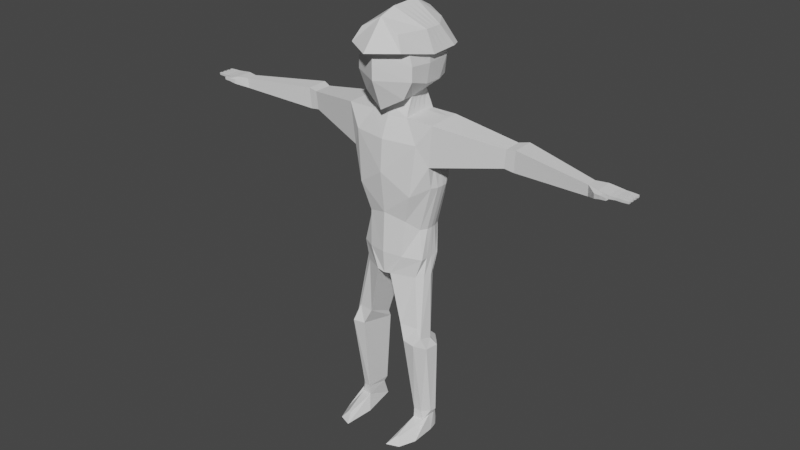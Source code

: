 # Source: TestCharacter.blend  (saved by Blender 2.91.10; exported with 4.5.12 LTS)
import bpy
from mathutils import Matrix  # noqa: F401  (used for matrix-valued properties, if any)

bpy.ops.wm.read_factory_settings(use_empty=True)
scene = bpy.context.scene
scene.name = 'Scene'

# ---- collections
col_collection = bpy.data.collections.new('Collection'); scene.collection.children.link(col_collection)

# ---- world
world_world = bpy.data.worlds.new('World'); scene.world = world_world
world_world.use_nodes = True; world_world.node_tree.nodes.clear()
_N = world_world.node_tree.nodes; _L = world_world.node_tree.links
n0 = _N.new('ShaderNodeOutputWorld'); n0.name = 'World Output'; n0.location = (300, 300)
n1 = _N.new('ShaderNodeBackground'); n1.name = 'Background'; n1.location = (10, 300)
n1.inputs[0].default_value = (0.05088, 0.05088, 0.05088, 1.0)
_L.new(n1.outputs[0], n0.inputs[0])
n0.is_active_output = True
world_world.color = (0.05088, 0.05088, 0.05088)
world_world.use_sun_shadow = False
world_world.sun_shadow_jitter_overblur = 0.0

# ---- meshes
me_cube = bpy.data.meshes.new('Cube')
me_cube.from_pydata([(0.4815, -0.8876, -0.6569), (0.4515, -1.032, 0.6916), (0.405, 0.3516, -0.5592), (0.3569, 0.4365, 0.7116), (0.6832, -0.8811, -0.2594), (0.5974, -0.8896, 0.3795), (0.49, 0.4036, -0.4396), (0.5266, 0.5129, 0.2015), (0.4297, -0.7244, -1.096), (0.4303, 0.1104, -1.114), (0.6514, -0.3783, -0.4179), (0.5847, 0.1142, -0.4573), (0.3943, -0.5309, -0.7062), (0.3178, 0.03262, -0.6809), (0.6089, 0.0694, 0.6711), (0.6422, -0.3911, 0.6884), (0.694, -0.3498, 0.2127), (0.61, 0.2725, 0.2129), (0.6247, -1.143, 0.3748), (0.6673, 0.5745, 0.2027), (0.7668, 0.3504, 0.2138), (0.795, -0.3333, 0.2029), (1.068, -0.7255, -1.104), (0.5101, 0.4834, 0.02804), (0.682, -0.8744, 0.0575), (0.6269, 0.2789, 0.007449), (0.6964, -0.3372, 0.009355), (0.7602, -0.8579, -1.57), (1.061, 0.04595, -1.077), (0.9144, 0.1174, -1.937), (0.9728, -0.7, -2.036), (4.462, -0.2128, -1.443), (0.5879, 0.4228, -1.909), (4.462, -0.4492, -1.448), (2.509, 0.1647, -1.349), (2.512, -0.2549, -1.36), (0.4635, -0.8085, -3.366), (0.5537, 0.1397, -3.584), (0.6804, 0.009253, -3.593), (0.6658, -0.5676, -3.584), (0.6438, -0.9097, -2.72), (0.9503, -0.5846, -2.544), (0.6899, 0.2263, -2.557), (0.9243, 0.01083, -2.547), (4.462, -0.206, -1.684), (4.462, -0.4424, -1.684), (2.472, 0.178, -1.771), (2.476, -0.2416, -1.773), (2.688, -0.2249, -1.808), (2.721, 0.2471, -1.315), (2.724, -0.2401, -1.328), (2.684, 0.2624, -1.807), (4.717, -0.541, -1.448), (4.717, -0.1507, -1.443), (4.717, -0.5292, -1.589), (4.717, -0.1142, -1.636), (4.935, -0.541, -1.48), (4.935, -0.126, -1.478), (4.935, -0.5292, -1.561), (4.935, -0.1142, -1.563), (0.6347, -0.2552, -0.4278), (0.618, -0.1321, -0.4376), (0.6014, -0.008917, -0.4474), (0.3751, -0.39, -0.6999), (0.356, -0.2491, -0.6936), (0.3369, -0.1083, -0.6872), (0.6172, -0.04571, 0.6754), (0.6256, -0.1608, 0.6797), (0.6339, -0.276, 0.684), (0.673, -0.1942, 0.2128), (0.652, -0.03865, 0.2128), (0.631, 0.1169, 0.2128), (0.788, -0.1624, 0.2056), (0.7809, 0.008535, 0.2084), (0.7739, 0.1795, 0.2111), (1.066, -0.5326, -1.097), (1.065, -0.3398, -1.09), (1.063, -0.1469, -1.083), (0.4239, -0.5315, -1.09), (0.418, -0.3386, -1.085), (0.4121, -0.1457, -1.079), (0.679, -0.1832, 0.008878), (0.6616, -0.02916, 0.008402), (0.6443, 0.1248, 0.007925), (4.462, -0.3901, -1.447), (4.462, -0.331, -1.445), (4.462, -0.2719, -1.444), (0.9699, -0.5071, -2.035), (0.9669, -0.3142, -2.033), (0.964, -0.1214, -2.032), (4.462, -0.3833, -1.684), (4.462, -0.3242, -1.684), (4.462, -0.2651, -1.684), (0.7813, -0.1216, -4.245), (0.7813, -0.1641, -4.245), (0.3994, 0.2342, -4.313), (0.4192, -0.8745, -4.18), (0.7513, -0.4258, -3.584), (0.7633, -0.3005, -3.584), (0.7513, -0.1874, -3.584), (1.007, -0.425, -2.557), (1.018, -0.2832, -2.557), (1.007, -0.1528, -2.557), (2.473, 0.07312, -1.772), (2.474, -0.03179, -1.772), (2.475, -0.1367, -1.772), (2.511, -0.15, -1.357), (2.51, -0.04515, -1.354), (2.51, 0.05975, -1.352), (2.685, 0.1406, -1.807), (2.686, 0.01878, -1.807), (2.687, -0.103, -1.808), (2.723, -0.1183, -1.325), (2.722, 0.003502, -1.322), (2.722, 0.1253, -1.318), (4.717, -0.4372, -1.447), (4.717, -0.3335, -1.445), (4.717, -0.2298, -1.444), (4.717, -0.4254, -1.619), (4.717, -0.3217, -1.619), (4.717, -0.218, -1.619), (4.935, -0.4372, -1.479), (4.935, -0.3335, -1.478), (4.935, -0.2298, -1.479), (4.935, -0.4254, -1.561), (4.935, -0.3217, -1.561), (4.935, -0.218, -1.563), (5.335, -0.5169, -1.497), (5.335, -0.51, -1.544), (5.335, -0.4564, -1.496), (5.335, -0.4495, -1.544), (5.335, -0.4131, -1.496), (5.335, -0.3527, -1.495), (5.335, -0.4063, -1.544), (5.335, -0.3458, -1.544), (5.335, -0.3094, -1.495), (5.335, -0.2489, -1.496), (5.335, -0.3025, -1.543), (5.335, -0.2421, -1.545), (5.335, -0.2057, -1.496), (5.335, -0.1452, -1.495), (5.335, -0.1988, -1.545), (5.335, -0.1383, -1.545), (5.068, -0.5241, -1.492), (5.201, -0.5249, -1.491), (5.201, -0.45, -1.49), (5.068, -0.4506, -1.491), (5.068, -0.4423, -1.549), (5.201, -0.4415, -1.55), (5.201, -0.5164, -1.55), (5.068, -0.5158, -1.549), (5.068, -0.4141, -1.551), (5.201, -0.4127, -1.55), (5.201, -0.4212, -1.49), (5.068, -0.423, -1.489), (5.201, -0.3463, -1.489), (5.068, -0.3448, -1.488), (5.068, -0.3359, -1.551), (5.201, -0.3378, -1.549), (5.068, -0.2322, -1.552), (5.201, -0.234, -1.551), (5.201, -0.3089, -1.549), (5.068, -0.3104, -1.551), (5.068, -0.2411, -1.489), (5.201, -0.2426, -1.49), (5.068, -0.3193, -1.488), (5.201, -0.3174, -1.489), (5.068, -0.1374, -1.488), (5.201, -0.1388, -1.49), (5.201, -0.1303, -1.551), (5.068, -0.1285, -1.552), (5.068, -0.2155, -1.489), (5.201, -0.2137, -1.49), (5.068, -0.2066, -1.552), (5.201, -0.2052, -1.551), (4.695, -0.6434, -1.476), (4.695, -0.6316, -1.587), (4.841, -0.5834, -1.471), (4.841, -0.5732, -1.551), (4.822, -0.6717, -1.47), (4.822, -0.6615, -1.55), (4.974, -0.6213, -1.474), (4.974, -0.6133, -1.53), (4.96, -0.6899, -1.472), (4.96, -0.682, -1.529), (0.7813, -0.6357, -4.245), (0.7813, -0.4785, -4.245), (0.7813, -0.3213, -4.245), (0.1956, 0.07387, -4.644), (0.6018, -0.0633, -4.69), (0.1717, -0.9502, -4.626), (0.6387, -0.6817, -4.69), (0.739, -0.211, -4.69), (0.825, -0.3855, -4.69), (0.784, -0.5655, -4.69), (0.8278, -0.1848, -8.063), (0.6127, -0.1569, -8.042), (0.6651, -0.7175, -8.046), (0.8377, -0.6834, -8.065), (0.9402, -0.2977, -8.073), (1.011, -0.3874, -8.079), (0.9842, -0.5313, -8.076), (0.418, -0.9047, -5.81), (0.8054, -0.8185, -5.839), (0.4939, -0.2222, -6.151), (0.8952, -0.8139, -6.063), (0.9372, -0.5179, -6.145), (0.8355, -0.4361, -6.137), (0.7116, -0.3117, -6.125), (0.5649, -0.9818, -6.15), (0.4859, -0.1748, -6.298), (0.9955, -0.723, -6.335), (0.9231, -0.2808, -6.33), (0.8537, -1.009, -6.172), (1.034, -0.4058, -6.34), (0.766, -0.1229, -6.316), (0.8623, -0.232, -8.181), (0.6555, -0.2065, -8.161), (0.6538, -0.7176, -8.273), (0.892, -0.6836, -8.292), (0.9289, -0.2979, -8.192), (0.955, -0.3876, -8.198), (0.9435, -0.5315, -8.195), (0.7981, -0.08493, -8.579), (0.6693, -0.05942, -8.577), (0.5175, -0.8839, -8.58), (1.009, -1.095, -8.581), (0.9416, -0.2971, -8.585), (0.9677, -0.3868, -8.583), (0.9955, -0.5307, -8.583), (0.6863, -1.371, -8.432), (0.7545, -1.351, -8.432), (0.5703, -1.595, -8.579), (0.8591, -1.486, -8.579), (-0.9843, -0.5313, -8.076), (-1.012, -0.3874, -8.079), (-0.9403, -0.2977, -8.073), (-0.8378, -0.6834, -8.065), (-0.6652, -0.7175, -8.046), (-0.6128, -0.1569, -8.042), (-0.8278, -0.1848, -8.063), (-0.7841, -0.5655, -4.69), (-0.8251, -0.3855, -4.69), (-7.391e-05, -0.9473, -4.664), (-0.739, -0.211, -4.69), (-0.6388, -0.6817, -4.69), (-0.1717, -0.9502, -4.626), (-0.6019, -0.0633, -4.69), (-7.391e-05, 0.3169, -2.004), (-7.391e-05, 0.03056, -4.569), (-0.1957, 0.07387, -4.644), (-0.7814, -0.3213, -4.245), (-0.7814, -0.4785, -4.245), (-4.718, -0.1507, -1.443), (-0.7814, -0.6357, -4.245), (-4.96, -0.682, -1.529), (-4.96, -0.6899, -1.472), (-4.974, -0.6133, -1.53), (-4.974, -0.6213, -1.474), (-4.822, -0.6615, -1.55), (-4.822, -0.6717, -1.47), (-4.841, -0.5732, -1.551), (-4.841, -0.5834, -1.471), (-0.7513, -0.1874, -3.584), (-4.696, -0.6316, -1.587), (-0.588, 0.4228, -1.909), (-4.696, -0.6434, -1.476), (-5.202, -0.2052, -1.551), (-7.391e-05, 0.2972, -0.6852), (-5.068, -0.2066, -1.552), (-5.202, -0.2137, -1.49), (-0.7633, -0.3005, -3.584), (-0.7513, -0.4258, -3.584), (-5.068, -0.2155, -1.489), (-5.068, -0.1285, -1.552), (-5.202, -0.1303, -1.551), (-7.391e-05, 0.1946, -4.277), (-7.391e-05, -0.9793, -4.144), (-7.391e-05, -0.7313, -0.8915), (-5.202, -0.1388, -1.49), (-7.391e-05, 0.0528, 1.105), (-5.068, -0.1374, -1.488), (-5.202, -0.3174, -1.489), (-7.391e-05, -0.6073, 1.08), (-5.068, -0.3193, -1.488), (-0.6101, 0.2725, 0.2129), (-5.202, -0.2426, -1.49), (-4.462, -0.2128, -1.443), (-0.4193, -0.8745, -4.18), (-0.3995, 0.2342, -4.313), (-0.7814, -0.1641, -4.245), (-7.391e-05, 0.512, 0.8611), (-5.068, -0.2411, -1.489), (-0.694, -0.3498, 0.2127), (-5.068, -0.3104, -1.551), (-0.7814, -0.1216, -4.245), (-5.202, -0.3089, -1.549), (-5.202, -0.234, -1.551), (-4.462, -0.2651, -1.684), (-5.068, -0.2322, -1.552), (-4.718, -0.541, -1.448), (-5.202, -0.3378, -1.549), (-4.462, -0.3242, -1.684), (-4.462, -0.3833, -1.684), (-5.068, -0.3359, -1.551), (-0.9641, -0.1214, -2.032), (-0.967, -0.3142, -2.033), (-2.684, 0.2624, -1.807), (-0.9729, -0.7, -2.036), (-0.9699, -0.5071, -2.035), (-4.462, -0.2719, -1.444), (-2.724, -0.2401, -1.328), (-4.462, -0.331, -1.445), (-2.721, 0.2471, -1.315), (-5.068, -0.3448, -1.488), (-5.202, -0.3463, -1.489), (-4.462, -0.3901, -1.447), (-5.068, -0.423, -1.489), (-0.6443, 0.1248, 0.007926), (-5.202, -0.4212, -1.49), (-2.688, -0.2249, -1.808), (-0.6617, -0.02916, 0.008402), (-2.476, -0.2416, -1.773), (-0.9145, 0.1174, -1.937), (-0.6791, -0.1832, 0.008878), (-2.472, 0.178, -1.771), (-1.061, 0.04595, -1.077), (-0.6423, -0.3911, 0.6884), (-7.391e-05, -0.9931, -1.57), (-0.4122, -0.1457, -1.079), (-5.202, -0.4127, -1.55), (-5.068, -0.4141, -1.551), (-0.4181, -0.3386, -1.085), (-4.462, -0.4424, -1.684), (-5.068, -0.5158, -1.549), (-0.4239, -0.5315, -1.09), (-4.462, -0.206, -1.684), (-7.391e-05, -0.8007, -1.117), (-7.391e-05, -1.045, -2.283), (-1.063, -0.1469, -1.083), (-1.065, -0.3398, -1.09), (-0.9243, 0.01083, -2.547), (-0.7603, -0.8579, -1.57), (-0.6965, -0.3372, 0.009355), (-7.391e-05, 0.3813, -2.557), (-1.067, -0.5326, -1.097), (-0.7739, 0.1795, 0.2111), (-0.69, 0.2263, -2.557), (-0.627, 0.2789, 0.007449), (-0.781, 0.008535, 0.2084), (-5.202, -0.5164, -1.55), (-0.9504, -0.5846, -2.544), (-5.202, -0.4415, -1.55), (-0.6439, -0.9097, -2.72), (-0.682, -0.8744, 0.0575), (-0.6659, -0.5676, -3.584), (-7.391e-05, -1.273, 0.0571), (-0.609, 0.0694, 0.6711), (-0.788, -0.1624, 0.2056), (-0.6804, 0.009253, -3.593), (-0.5102, 0.4834, 0.02804), (-5.068, -0.4423, -1.549), (-5.068, -0.4506, -1.491), (-7.391e-05, -0.1122, 1.099), (-7.391e-05, -0.2773, 1.092), (-7.391e-05, -0.9314, -3.233), (-7.391e-05, 0.1096, -1.197), (-7.391e-05, 0.244, -3.584), (-1.068, -0.7255, -1.104), (-0.3179, 0.03262, -0.6809), (-7.391e-05, 0.5038, -0.4972), (-0.3943, -0.5309, -0.7062), (-0.4304, 0.1104, -1.114), (-0.4901, 0.4036, -0.4396), (-0.4816, -0.8876, -0.6569), (-0.5975, -0.8896, 0.3795), (-7.391e-05, -1.271, -0.2667), (-5.202, -0.45, -1.49), (-5.202, -0.5249, -1.491), (-7.391e-05, -0.4423, 1.086), (-0.6311, 0.1169, 0.2128), (-0.6521, -0.03865, 0.2128), (-0.673, -0.1942, 0.2128), (-5.068, -0.5241, -1.492), (-5.335, -0.1383, -1.545), (-0.5538, 0.1397, -3.584), (-0.4635, -0.8085, -3.366), (-2.512, -0.2549, -1.36), (-2.509, 0.1647, -1.349), (-0.7951, -0.3333, 0.2029), (-0.7669, 0.3504, 0.2138), (-7.391e-05, 0.7498, 0.2309), (-7.391e-05, -1.513, 0.3407), (-0.5848, 0.1142, -0.4573), (-0.4298, -0.7244, -1.096), (-0.6514, -0.3783, -0.4179), (-0.6673, 0.5745, 0.2027), (-7.391e-05, 0.1759, -0.9599), (-7.391e-05, 0.7015, 0.04368), (-7.391e-05, -0.9895, 0.9567), (-7.391e-05, -1.017, -0.9371), (-7.391e-05, -1.263, 0.3396), (-7.391e-05, 0.6682, -0.1949), (-7.391e-05, 0.6769, 0.2227), (-0.6832, -0.8811, -0.2594), (-0.357, 0.4365, 0.7116), (-0.4051, 0.3516, -0.5592), (-0.5267, 0.5129, 0.2015), (-0.4516, -1.032, 0.6916), (-5.335, -0.1988, -1.545), (-5.335, -0.1452, -1.495), (-5.335, -0.2057, -1.496), (-5.335, -0.2421, -1.545), (-5.335, -0.3025, -1.543), (-5.335, -0.2489, -1.496), (-5.335, -0.3094, -1.495), (-5.335, -0.3458, -1.544), (-5.335, -0.4063, -1.544), (-5.335, -0.3527, -1.495), (-5.335, -0.4131, -1.496), (-0.634, -0.276, 0.684), (-4.462, -0.4492, -1.448), (-0.6248, -1.143, 0.3748), (-0.6256, -0.1608, 0.6797), (-0.6173, -0.04571, 0.6754), (-5.335, -0.4495, -1.544), (-0.337, -0.1083, -0.6872), (-5.335, -0.4564, -1.496), (-5.335, -0.51, -1.544), (-0.3561, -0.2491, -0.6936), (-5.335, -0.5169, -1.497), (-4.935, -0.218, -1.563), (-4.935, -0.3217, -1.561), (-0.3752, -0.39, -0.6999), (-4.935, -0.4254, -1.561), (-4.935, -0.2298, -1.479), (-4.935, -0.3335, -1.478), (-4.935, -0.4372, -1.479), (-0.6014, -0.008917, -0.4474), (-4.718, -0.218, -1.619), (-4.718, -0.3217, -1.619), (-0.6181, -0.1321, -0.4376), (-0.6348, -0.2552, -0.4278), (-4.718, -0.4254, -1.619), (-4.718, -0.2298, -1.444), (-4.718, -0.3335, -1.445), (-4.935, -0.1142, -1.563), (-4.718, -0.4372, -1.447), (-2.722, 0.1253, -1.318), (-4.935, -0.5292, -1.561), (-4.935, -0.126, -1.478), (-2.722, 0.003502, -1.322), (-2.723, -0.1183, -1.325), (-2.687, -0.103, -1.808), (-4.935, -0.541, -1.48), (-4.718, -0.1142, -1.636), (-2.686, 0.01878, -1.807), (-2.685, 0.1406, -1.807), (-2.51, 0.05975, -1.352), (-2.511, -0.04515, -1.354), (-2.511, -0.15, -1.357), (-4.718, -0.5292, -1.589), (-2.475, -0.1367, -1.772), (-2.474, -0.03179, -1.772), (-2.473, 0.07312, -1.772), (-1.007, -0.1528, -2.557), (-1.018, -0.2832, -2.557), (-1.007, -0.425, -2.557), (-0.4181, -0.9047, -5.81), (-0.8055, -0.8185, -5.839), (-0.494, -0.2222, -6.151), (-0.8953, -0.8139, -6.063), (-0.9372, -0.5179, -6.145), (-0.8355, -0.4361, -6.137), (-0.7117, -0.3117, -6.125), (-0.5649, -0.9818, -6.15), (-0.486, -0.1748, -6.298), (-0.9956, -0.723, -6.335), (-0.9232, -0.2808, -6.33), (-0.8538, -1.009, -6.172), (-1.034, -0.4058, -6.34), (-0.7661, -0.1229, -6.316), (-0.8624, -0.232, -8.181), (-0.6556, -0.2065, -8.161), (-0.6538, -0.7176, -8.273), (-0.8921, -0.6836, -8.292), (-0.9289, -0.2979, -8.192), (-0.9551, -0.3876, -8.198), (-0.9436, -0.5315, -8.195), (-0.7981, -0.08493, -8.579), (-0.6694, -0.05942, -8.577), (-0.5176, -0.8839, -8.58), (-1.009, -1.095, -8.581), (-0.9417, -0.2971, -8.585), (-0.9678, -0.3868, -8.583), (-0.9956, -0.5307, -8.583), (-0.6864, -1.371, -8.432), (-0.7546, -1.351, -8.432), (-0.5703, -1.595, -8.579), (-0.8592, -1.486, -8.579)], [], [(2, 6, 11, 13), (391, 291, 3, 19), (21, 15, 1, 18), (68, 379, 283, 15), (278, 12, 0, 400), (3, 291, 280, 14), (26, 16, 5, 24), (0, 4, 376, 400), (69, 72, 21, 16), (12, 10, 4, 0), (370, 402, 6, 2), (24, 5, 401, 356), (15, 283, 399, 1), (63, 60, 10, 12), (18, 1, 399, 392), (398, 403, 7, 23), (23, 7, 17, 25), (81, 69, 16, 26), (370, 2, 13, 268), (13, 397, 268), (19, 3, 14, 20), (72, 68, 15, 21), (7, 19, 20, 17), (5, 18, 392, 401), (16, 21, 18, 5), (403, 391, 19, 7), (397, 13, 9, 366), (8, 27, 30, 22), (63, 12, 8, 78), (8, 12, 278, 337), (60, 81, 26, 10), (6, 23, 25, 11), (402, 398, 23, 6), (4, 24, 356, 376), (10, 26, 24, 4), (8, 337, 328, 27), (29, 28, 34, 46), (9, 28, 29, 32), (112, 50, 33, 84), (366, 9, 32, 248), (78, 8, 22, 75), (27, 328, 338, 40), (344, 42, 37, 367), (41, 40, 36, 39), (32, 29, 43, 42), (54, 176, 45), (97, 39, 185, 186), (36, 365, 277, 96), (42, 43, 38, 37), (100, 41, 39, 97), (40, 338, 365, 36), (109, 51, 44, 92), (22, 30, 47, 35), (87, 30, 41, 100), (30, 27, 40, 41), (248, 32, 42, 344), (50, 48, 45, 33), (51, 49, 31, 44), (89, 29, 46, 103), (75, 22, 35, 106), (46, 34, 49, 51), (35, 47, 48, 50), (103, 46, 51, 109), (106, 35, 50, 112), (52, 54, 58, 56), (44, 31, 53, 55), (84, 33, 52, 115), (92, 44, 55, 120), (145, 144, 127, 129), (120, 55, 59, 126), (55, 53, 57, 59), (115, 52, 56, 121), (53, 117, 123, 57), (117, 116, 122, 123), (116, 115, 121, 122), (54, 118, 124, 58), (118, 119, 125, 124), (119, 120, 126, 125), (169, 168, 140, 142), (161, 160, 138, 137), (153, 152, 133, 131), (45, 90, 118, 54), (90, 91, 119, 118), (91, 92, 120, 119), (31, 86, 117, 53), (86, 85, 116, 117), (85, 84, 115, 116), (34, 108, 114, 49), (108, 107, 113, 114), (107, 106, 112, 113), (47, 105, 111, 48), (105, 104, 110, 111), (104, 103, 109, 110), (28, 77, 108, 34), (77, 76, 107, 108), (76, 75, 106, 107), (30, 87, 105, 47), (87, 88, 104, 105), (88, 89, 103, 104), (29, 89, 102, 43), (89, 88, 101, 102), (88, 87, 100, 101), (48, 111, 90, 45), (111, 110, 91, 90), (110, 109, 92, 91), (43, 102, 99, 38), (102, 101, 98, 99), (101, 100, 97, 98), (98, 97, 186, 187), (367, 37, 95, 276), (37, 38, 93, 95), (94, 187, 193, 192), (93, 94, 192, 189), (39, 36, 96, 185), (9, 80, 77, 28), (80, 79, 76, 77), (79, 78, 75, 76), (49, 114, 86, 31), (114, 113, 85, 86), (113, 112, 84, 85), (11, 25, 83, 62), (62, 83, 82, 61), (61, 82, 81, 60), (13, 65, 80, 9), (65, 64, 79, 80), (64, 63, 78, 79), (20, 14, 66, 74), (74, 66, 67, 73), (73, 67, 68, 72), (25, 17, 71, 83), (83, 71, 70, 82), (82, 70, 69, 81), (13, 11, 62, 65), (65, 62, 61, 64), (64, 61, 60, 63), (17, 20, 74, 71), (71, 74, 73, 70), (70, 73, 72, 69), (14, 280, 363, 66), (66, 363, 364, 67), (67, 364, 379, 68), (129, 127, 128, 130), (149, 148, 130, 128), (148, 145, 129, 130), (144, 149, 128, 127), (132, 131, 133, 134), (155, 153, 131, 132), (152, 158, 134, 133), (158, 155, 132, 134), (136, 135, 137, 138), (160, 164, 136, 138), (164, 166, 135, 136), (166, 161, 137, 135), (140, 139, 141, 142), (168, 172, 139, 140), (172, 174, 141, 139), (174, 169, 142, 141), (56, 58, 150, 143), (143, 150, 149, 144), (124, 121, 146, 147), (147, 146, 145, 148), (58, 124, 147, 150), (150, 147, 148, 149), (121, 56, 143, 146), (146, 143, 144, 145), (125, 122, 156, 157), (157, 156, 155, 158), (124, 125, 157, 151), (151, 157, 158, 152), (122, 121, 154, 156), (156, 154, 153, 155), (121, 124, 151, 154), (154, 151, 152, 153), (122, 125, 162, 165), (165, 162, 161, 166), (123, 122, 165, 163), (163, 165, 166, 164), (126, 123, 163, 159), (159, 163, 164, 160), (125, 126, 159, 162), (162, 159, 160, 161), (126, 59, 170, 173), (173, 170, 169, 174), (123, 126, 173, 171), (171, 173, 174, 172), (57, 123, 171, 167), (167, 171, 172, 168), (59, 57, 167, 170), (170, 167, 168, 169), (176, 54, 178, 180), (45, 176, 175, 33), (33, 175, 52), (177, 179, 183, 181), (52, 175, 179, 177), (175, 176, 180, 179), (54, 52, 177, 178), (182, 181, 183, 184), (179, 180, 184, 183), (180, 178, 182, 184), (178, 177, 181, 182), (99, 98, 187, 94), (38, 99, 94, 93), (249, 188, 190, 243), (213, 209, 197, 198), (96, 277, 243, 190), (95, 93, 189, 188), (187, 186, 194, 193), (276, 95, 188, 249), (185, 96, 190, 191), (186, 185, 191, 194), (196, 195, 216, 217), (209, 210, 196, 197), (214, 211, 201, 200), (215, 212, 199, 195), (210, 215, 195, 196), (211, 213, 198, 201), (212, 214, 200, 199), (192, 193, 206, 207), (194, 191, 203, 205), (188, 189, 208, 204), (189, 192, 207, 208), (193, 194, 205, 206), (190, 188, 204, 202), (191, 190, 202, 203), (207, 206, 214, 212), (205, 203, 213, 211), (204, 208, 215, 210), (208, 207, 212, 215), (206, 205, 211, 214), (202, 204, 210, 209), (203, 202, 209, 213), (216, 220, 227, 223), (201, 198, 219, 222), (199, 200, 221, 220), (198, 197, 218, 219), (197, 196, 217, 218), (200, 201, 222, 221), (195, 199, 220, 216), (227, 228, 229, 226, 225, 224, 223), (217, 216, 223, 224), (222, 219, 226, 229), (220, 221, 228, 227), (226, 219, 231, 233), (218, 217, 224, 225), (221, 222, 229, 228), (231, 230, 232, 233), (218, 225, 232, 230), (219, 218, 230, 231), (225, 226, 233, 232), (476, 239, 240, 481), (477, 234, 237, 479), (239, 483, 482, 240), (266, 260, 259, 264), (478, 236, 235, 480), (263, 290, 251, 271), (276, 249, 250, 289), (461, 261, 262, 300), (481, 240, 236, 478), (257, 255, 256, 258), (254, 245, 246, 288), (475, 238, 239, 476), (289, 250, 247, 295), (251, 242, 241, 252), (261, 257, 258, 262), (252, 241, 245, 254), (480, 235, 234, 477), (281, 279, 270, 273), (359, 295, 290, 263), (294, 296, 297, 299), (288, 246, 243, 277), (435, 292, 284, 436), (435, 273, 269, 431), (436, 314, 317, 437), (317, 319, 330, 331), (296, 413, 412, 297), (436, 284, 294, 432), (394, 337, 278, 371), (333, 421, 266, 264), (450, 281, 273, 435), (274, 275, 279, 281), (431, 269, 274, 446), (442, 395, 343, 324), (333, 461, 443, 303), (264, 259, 261, 461), (370, 268, 369, 406), (431, 299, 292, 435), (433, 335, 394, 371), (292, 286, 282, 284), (304, 301, 315, 314), (444, 435, 436, 445), (299, 297, 286, 292), (461, 449, 434, 443), (426, 429, 441, 438), (443, 434, 432, 440), (445, 436, 437, 447), (432, 304, 314, 436), (351, 355, 386, 353), (357, 424, 363, 280), (424, 423, 364, 363), (334, 350, 352, 361), (380, 381, 349, 346), (344, 367, 385, 347), (406, 369, 393, 373), (327, 408, 399, 283), (394, 342, 328, 337), (314, 315, 319, 317), (381, 382, 358, 349), (272, 252, 254, 355), (467, 272, 355, 351), (378, 430, 428, 350), (315, 418, 419, 319), (394, 368, 308, 342), (265, 347, 341, 323), (464, 457, 307, 325), (331, 330, 301, 304), (460, 452, 311, 387), (461, 333, 264), (446, 274, 281, 450), (455, 446, 450, 253), (447, 437, 454, 300), (273, 270, 267, 269), (439, 431, 446, 455), (347, 385, 359, 341), (303, 443, 440, 302), (300, 454, 449, 461), (423, 420, 379, 364), (437, 317, 331, 434), (377, 427, 430, 378), (386, 288, 277, 365), (440, 432, 431, 439), (336, 455, 253, 287), (427, 425, 428, 430), (350, 428, 425, 352), (319, 419, 417, 330), (332, 340, 345, 335), (308, 351, 353, 342), (284, 282, 296, 294), (249, 243, 246, 250), (301, 416, 418, 315), (253, 450, 435, 444), (353, 386, 365, 338), (418, 416, 417, 419), (330, 417, 416, 301), (260, 256, 255, 259), (454, 383, 334, 449), (434, 361, 362, 437), (479, 237, 238, 475), (270, 411, 409, 267), (267, 409, 384, 275), (421, 300, 266), (279, 410, 411, 270), (410, 384, 409, 411), (262, 258, 256, 260), (414, 412, 413, 415), (286, 414, 415, 282), (259, 255, 257, 261), (383, 378, 350, 334), (361, 352, 377, 362), (300, 262, 260, 266), (297, 412, 414, 286), (282, 415, 413, 296), (429, 433, 442, 441), (369, 426, 438, 393), (305, 464, 325, 323), (285, 380, 346, 390), (323, 325, 388, 326), (372, 265, 323, 326), (395, 404, 354, 343), (407, 285, 390, 396), (422, 392, 399, 408), (371, 374, 404, 395), (398, 360, 407, 403), (433, 371, 395, 442), (405, 357, 280, 291), (343, 354, 375, 293), (278, 400, 374, 371), (420, 327, 283, 379), (437, 362, 383, 454), (348, 318, 380, 285), (345, 460, 387, 368), (307, 336, 287, 313), (449, 334, 361, 434), (349, 358, 420, 423), (321, 324, 382, 381), (318, 321, 381, 380), (452, 316, 421, 311), (358, 389, 327, 420), (387, 311, 320, 322), (402, 373, 360, 398), (342, 353, 338, 328), (373, 393, 348, 360), (325, 307, 313, 388), (404, 376, 356, 354), (366, 248, 265, 372), (369, 268, 397), (397, 366, 372, 369), (370, 406, 373, 402), (375, 401, 392, 422), (354, 356, 401, 375), (335, 345, 368, 394), (396, 390, 357, 405), (403, 407, 396, 391), (374, 400, 376, 404), (293, 375, 422, 389), (382, 293, 389, 358), (360, 348, 285, 407), (391, 396, 405, 291), (324, 343, 293, 382), (389, 422, 408, 327), (390, 346, 424, 357), (269, 267, 275, 274), (432, 294, 299, 431), (426, 329, 332, 429), (362, 377, 378, 383), (346, 349, 423, 424), (434, 331, 304, 432), (438, 441, 321, 318), (441, 442, 324, 321), (369, 372, 329, 426), (429, 332, 335, 433), (316, 447, 300, 421), (275, 384, 410, 279), (271, 251, 252, 272), (298, 439, 455, 336), (372, 326, 339, 329), (352, 425, 427, 377), (393, 438, 318, 348), (295, 247, 244, 290), (385, 289, 295, 359), (320, 333, 303, 453), (368, 387, 322, 308), (355, 254, 288, 386), (465, 263, 271, 466), (456, 302, 298, 457), (313, 287, 310, 448), (448, 310, 312, 451), (311, 421, 333, 320), (248, 344, 347, 265), (329, 339, 340, 332), (306, 466, 467, 309), (451, 312, 316, 452), (308, 322, 462, 309), (306, 463, 464, 305), (340, 459, 460, 345), (457, 298, 336, 307), (309, 462, 463, 306), (305, 465, 466, 306), (323, 341, 465, 305), (312, 445, 447, 316), (466, 271, 272, 467), (341, 359, 263, 465), (367, 276, 289, 385), (290, 244, 242, 251), (453, 303, 302, 456), (309, 467, 351, 308), (388, 313, 448, 458), (339, 458, 459, 340), (322, 320, 453, 462), (287, 253, 444, 310), (459, 451, 452, 460), (326, 388, 458, 339), (458, 448, 451, 459), (302, 440, 439, 298), (462, 453, 456, 463), (463, 456, 457, 464), (310, 444, 445, 312), (244, 473, 472, 242), (241, 471, 469, 245), (250, 470, 474, 247), (247, 474, 473, 244), (242, 472, 471, 241), (246, 468, 470, 250), (245, 469, 468, 246), (473, 478, 480, 472), (471, 477, 479, 469), (470, 476, 481, 474), (474, 481, 478, 473), (472, 480, 477, 471), (468, 475, 476, 470), (469, 479, 475, 468), (482, 489, 493, 486), (234, 488, 485, 237), (236, 486, 487, 235), (237, 485, 484, 238), (238, 484, 483, 239), (235, 487, 488, 234), (240, 482, 486, 236), (493, 489, 490, 491, 492, 495, 494), (483, 490, 489, 482), (488, 495, 492, 485), (486, 493, 494, 487), (492, 499, 497, 485), (484, 491, 490, 483), (487, 494, 495, 488), (497, 499, 498, 496), (484, 496, 498, 491), (485, 497, 496, 484), (491, 498, 499, 492)])
_uv = me_cube.uv_layers.new(name='UVMap')
_uv.uv.foreach_set('vector', [0.375, 0.5, 0.4583, 0.5, 0.4583, 0.5833, 0.375, 0.5833, 0.5833, 0.375, 0.625, 0.375, 0.625, 0.5, 0.5833, 0.5, 0.5833, 0.6667, 0.625, 0.6667, 0.625, 0.75, 0.5833, 0.75, 0.625, 0.6458, 0.75, 0.6458, 0.75, 0.6667, 0.625, 0.6667, 0.25, 0.6667, 0.375, 0.6667, 0.375, 0.75, 0.25, 0.75, 0.625, 0.5, 0.75, 0.5, 0.75, 0.5833, 0.625, 0.5833, 0.5, 0.6667, 0.5417, 0.6667, 0.5417, 0.75, 0.5, 0.75, 0.375, 0.75, 0.4583, 0.75, 0.4583, 0.875, 0.25, 0.75, 0.5417, 0.6458, 0.5833, 0.6458, 0.5833, 0.6667, 0.5417, 0.6667, 0.375, 0.6667, 0.4583, 0.6667, 0.4583, 0.75, 0.375, 0.75, 0.375, 0.375, 0.4583, 0.375, 0.4583, 0.5, 0.375, 0.5, 0.5, 0.75, 0.5417, 0.75, 0.5417, 0.875, 0.5, 0.875, 0.625, 0.6667, 0.75, 0.6667, 0.75, 0.75, 0.625, 0.75, 0.375, 0.6458, 0.4583, 0.6458, 0.4583, 0.6667, 0.375, 0.6667, 0.5833, 0.75, 0.625, 0.75, 0.625, 0.875, 0.5833, 0.875, 0.5, 0.375, 0.5417, 0.375, 0.5417, 0.5, 0.5, 0.5, 0.5, 0.5, 0.5417, 0.5, 0.5417, 0.5833, 0.5, 0.5833, 0.5, 0.6458, 0.5417, 0.6458, 0.5417, 0.6667, 0.5, 0.6667, 0.25, 0.5, 0.375, 0.5, 0.375, 0.5833, 0.25, 0.5833, 0.0, 0.0, 0.0, 0.0, 0.25, 0.5833, 0.5833, 0.5, 0.625, 0.5, 0.625, 0.5833, 0.5833, 0.5833, 0.5833, 0.6458, 0.625, 0.6458, 0.625, 0.6667, 0.5833, 0.6667, 0.5417, 0.5, 0.5833, 0.5, 0.5833, 0.5833, 0.5417, 0.5833, 0.5417, 0.75, 0.5833, 0.75, 0.5833, 0.875, 0.5417, 0.875, 0.5417, 0.6667, 0.5833, 0.6667, 0.5833, 0.75, 0.5417, 0.75, 0.5417, 0.375, 0.5833, 0.375, 0.5833, 0.5, 0.5417, 0.5, 0.0, 0.0, 0.0, 0.0, 0.0, 0.0, 0.0, 0.0, 0.0, 0.0, 0.0, 0.0, 0.0, 0.0, 0.0, 0.0, 0.375, 0.6458, 0.375, 0.6667, 0.375, 0.6667, 0.375, 0.6458, 0.0, 0.0, 0.375, 0.6667, 0.25, 0.6667, 0.0, 0.0, 0.4583, 0.6458, 0.5, 0.6458, 0.5, 0.6667, 0.4583, 0.6667, 0.4583, 0.5, 0.5, 0.5, 0.5, 0.5833, 0.4583, 0.5833, 0.4583, 0.375, 0.5, 0.375, 0.5, 0.5, 0.4583, 0.5, 0.4583, 0.75, 0.5, 0.75, 0.5, 0.875, 0.4583, 0.875, 0.4583, 0.6667, 0.5, 0.6667, 0.5, 0.75, 0.4583, 0.75, 0.0, 0.0, 0.0, 0.0, 0.0, 0.0, 0.0, 0.0, 0.0, 0.0, 0.0, 0.0, 0.0, 0.0, 0.0, 0.0, 0.375, 0.5833, 0.375, 0.5833, 0.0, 0.0, 0.0, 0.0, 0.375, 0.6458, 0.375, 0.6667, 0.375, 0.6667, 0.375, 0.6458, 0.0, 0.0, 0.375, 0.5833, 0.0, 0.0, 0.0, 0.0, 0.375, 0.6458, 0.375, 0.6667, 0.375, 0.6667, 0.375, 0.6458, 0.0, 0.0, 0.0, 0.0, 0.0, 0.0, 0.0, 0.0, 0.0, 0.0, 0.0, 0.0, 0.0, 0.0, 0.0, 0.0, 0.0, 0.0, 0.0, 0.0, 0.0, 0.0, 0.0, 0.0, 0.0, 0.0, 0.0, 0.0, 0.0, 0.0, 0.0, 0.0, 0.0, 0.0, 0.0, 0.0, 0.375, 0.6667, 0.375, 0.6458, 0.375, 0.6667, 0.375, 0.6667, 0.375, 0.6458, 0.0, 0.0, 0.0, 0.0, 0.0, 0.0, 0.0, 0.0, 0.0, 0.0, 0.0, 0.0, 0.0, 0.0, 0.0, 0.0, 0.375, 0.6458, 0.375, 0.6667, 0.375, 0.6667, 0.375, 0.6458, 0.0, 0.0, 0.0, 0.0, 0.0, 0.0, 0.0, 0.0, 0.375, 0.6042, 0.375, 0.5833, 0.375, 0.5833, 0.375, 0.6042, 0.0, 0.0, 0.0, 0.0, 0.0, 0.0, 0.0, 0.0, 0.0, 0.0, 0.0, 0.0, 0.375, 0.6667, 0.2812, 0.5, 0.0, 0.0, 0.0, 0.0, 0.0, 0.0, 0.0, 0.0, 0.0, 0.0, 0.0, 0.0, 0.0, 0.0, 0.0, 0.0, 0.0, 0.0, 0.0, 0.0, 0.0, 0.0, 0.0, 0.0, 0.0, 0.0, 0.0, 0.0, 0.0, 0.0, 0.0, 0.0, 0.375, 0.6042, 0.375, 0.5833, 0.375, 0.5833, 0.375, 0.6042, 0.375, 0.6458, 0.375, 0.6667, 0.375, 0.6667, 0.375, 0.6458, 0.0, 0.0, 0.0, 0.0, 0.0, 0.0, 0.0, 0.0, 0.0, 0.0, 0.0, 0.0, 0.0, 0.0, 0.0, 0.0, 0.375, 0.6042, 0.375, 0.5833, 0.375, 0.5833, 0.375, 0.6042, 0.375, 0.6458, 0.375, 0.6667, 0.375, 0.6667, 0.375, 0.6458, 0.0, 0.0, 0.0, 0.0, 0.0, 0.0, 0.0, 0.0, 0.0, 0.0, 0.0, 0.0, 0.0, 0.0, 0.0, 0.0, 0.375, 0.6458, 0.375, 0.6667, 0.375, 0.6667, 0.375, 0.6458, 0.375, 0.6042, 0.375, 0.5833, 0.375, 0.5833, 0.375, 0.6042, 0.375, 0.6458, 0.375, 0.6667, 0.375, 0.6667, 0.375, 0.6458, 0.375, 0.6042, 0.375, 0.5833, 0.375, 0.5833, 0.375, 0.6042, 0.0, 0.0, 0.0, 0.0, 0.0, 0.0, 0.0, 0.0, 0.375, 0.6458, 0.375, 0.6667, 0.375, 0.6667, 0.375, 0.6458, 0.375, 0.5833, 0.375, 0.6042, 0.375, 0.6042, 0.375, 0.5833, 0.375, 0.6042, 0.375, 0.625, 0.375, 0.625, 0.375, 0.6042, 0.375, 0.625, 0.375, 0.6458, 0.375, 0.6458, 0.375, 0.625, 0.375, 0.6667, 0.375, 0.6458, 0.375, 0.6458, 0.375, 0.6667, 0.375, 0.6458, 0.375, 0.625, 0.375, 0.625, 0.375, 0.6458, 0.375, 0.625, 0.375, 0.6042, 0.375, 0.6042, 0.375, 0.625, 0.0, 0.0, 0.0, 0.0, 0.0, 0.0, 0.0, 0.0, 0.375, 0.625, 0.375, 0.6042, 0.375, 0.6042, 0.375, 0.625, 0.375, 0.6458, 0.375, 0.6458, 0.375, 0.6458, 0.375, 0.6458, 0.375, 0.6667, 0.375, 0.6458, 0.375, 0.6458, 0.375, 0.6667, 0.375, 0.6458, 0.375, 0.625, 0.375, 0.625, 0.375, 0.6458, 0.375, 0.625, 0.375, 0.6042, 0.375, 0.6042, 0.375, 0.625, 0.375, 0.5833, 0.375, 0.6042, 0.375, 0.6042, 0.375, 0.5833, 0.375, 0.6042, 0.375, 0.625, 0.375, 0.625, 0.375, 0.6042, 0.375, 0.625, 0.375, 0.6458, 0.375, 0.6458, 0.375, 0.625, 0.375, 0.5833, 0.375, 0.6042, 0.375, 0.6042, 0.375, 0.5833, 0.375, 0.6042, 0.375, 0.625, 0.375, 0.625, 0.375, 0.6042, 0.375, 0.625, 0.375, 0.6458, 0.375, 0.6458, 0.375, 0.625, 0.375, 0.6667, 0.375, 0.6458, 0.375, 0.6458, 0.375, 0.6667, 0.375, 0.6458, 0.375, 0.625, 0.375, 0.625, 0.375, 0.6458, 0.375, 0.625, 0.375, 0.6042, 0.375, 0.6042, 0.375, 0.625, 0.375, 0.5833, 0.375, 0.6042, 0.375, 0.6042, 0.375, 0.5833, 0.375, 0.6042, 0.375, 0.625, 0.375, 0.625, 0.375, 0.6042, 0.375, 0.625, 0.375, 0.6458, 0.375, 0.6458, 0.375, 0.625, 0.375, 0.6667, 0.375, 0.6458, 0.375, 0.6458, 0.375, 0.6667, 0.375, 0.6458, 0.375, 0.625, 0.375, 0.625, 0.375, 0.6458, 0.375, 0.625, 0.375, 0.6042, 0.375, 0.6042, 0.375, 0.625, 0.0, 0.0, 0.0, 0.0, 0.09375, 0.1667, 0.0, 0.0, 0.0, 0.0, 0.0, 0.0, 0.1875, 0.3333, 0.09375, 0.1667, 0.0, 0.0, 0.0, 0.0, 0.2812, 0.5, 0.1875, 0.3333, 0.375, 0.6667, 0.375, 0.6458, 0.375, 0.6458, 0.375, 0.6667, 0.375, 0.6458, 0.375, 0.625, 0.375, 0.625, 0.375, 0.6458, 0.375, 0.625, 0.375, 0.6042, 0.375, 0.6042, 0.375, 0.625, 0.375, 0.5833, 0.375, 0.6042, 0.375, 0.6042, 0.375, 0.5833, 0.375, 0.6042, 0.375, 0.625, 0.375, 0.625, 0.375, 0.6042, 0.375, 0.625, 0.375, 0.6458, 0.375, 0.6458, 0.375, 0.625, 0.375, 0.625, 0.375, 0.6458, 0.375, 0.6458, 0.375, 0.625, 0.0, 0.0, 0.0, 0.0, 0.0, 0.0, 0.0, 0.0, 0.0, 0.0, 0.0, 0.0, 0.0, 0.0, 0.0, 0.0, 0.375, 0.6042, 0.375, 0.625, 0.375, 0.625, 0.375, 0.6042, 0.375, 0.5833, 0.375, 0.6042, 0.375, 0.6042, 0.375, 0.5833, 0.0, 0.0, 0.0, 0.0, 0.0, 0.0, 0.0, 0.0, 0.375, 0.5833, 0.375, 0.6042, 0.375, 0.6042, 0.375, 0.5833, 0.375, 0.6042, 0.375, 0.625, 0.375, 0.625, 0.375, 0.6042, 0.375, 0.625, 0.375, 0.6458, 0.375, 0.6458, 0.375, 0.625, 0.375, 0.5833, 0.375, 0.6042, 0.375, 0.6042, 0.375, 0.5833, 0.375, 0.6042, 0.375, 0.625, 0.375, 0.625, 0.375, 0.6042, 0.375, 0.625, 0.375, 0.6458, 0.375, 0.6458, 0.375, 0.625, 0.4583, 0.5833, 0.5, 0.5833, 0.5, 0.6042, 0.4583, 0.6042, 0.4583, 0.6042, 0.5, 0.6042, 0.5, 0.625, 0.4583, 0.625, 0.4583, 0.625, 0.5, 0.625, 0.5, 0.6458, 0.4583, 0.6458, 0.375, 0.5833, 0.375, 0.6042, 0.375, 0.6042, 0.375, 0.5833, 0.375, 0.6042, 0.375, 0.625, 0.375, 0.625, 0.375, 0.6042, 0.375, 0.625, 0.375, 0.6458, 0.375, 0.6458, 0.375, 0.625, 0.5833, 0.5833, 0.625, 0.5833, 0.625, 0.6042, 0.5833, 0.6042, 0.5833, 0.6042, 0.625, 0.6042, 0.625, 0.625, 0.5833, 0.625, 0.5833, 0.625, 0.625, 0.625, 0.625, 0.6458, 0.5833, 0.6458, 0.5, 0.5833, 0.5417, 0.5833, 0.5417, 0.6042, 0.5, 0.6042, 0.5, 0.6042, 0.5417, 0.6042, 0.5417, 0.625, 0.5, 0.625, 0.5, 0.625, 0.5417, 0.625, 0.5417, 0.6458, 0.5, 0.6458, 0.375, 0.5833, 0.4583, 0.5833, 0.4583, 0.6042, 0.375, 0.6042, 0.375, 0.6042, 0.4583, 0.6042, 0.4583, 0.625, 0.375, 0.625, 0.375, 0.625, 0.4583, 0.625, 0.4583, 0.6458, 0.375, 0.6458, 0.5417, 0.5833, 0.5833, 0.5833, 0.5833, 0.6042, 0.5417, 0.6042, 0.5417, 0.6042, 0.5833, 0.6042, 0.5833, 0.625, 0.5417, 0.625, 0.5417, 0.625, 0.5833, 0.625, 0.5833, 0.6458, 0.5417, 0.6458, 0.625, 0.5833, 0.75, 0.5833, 0.75, 0.6042, 0.625, 0.6042, 0.625, 0.6042, 0.75, 0.6042, 0.75, 0.625, 0.625, 0.625, 0.625, 0.625, 0.75, 0.625, 0.75, 0.6458, 0.625, 0.6458, 0.375, 0.6458, 0.375, 0.6667, 0.375, 0.6667, 0.375, 0.6458, 0.375, 0.6667, 0.375, 0.6458, 0.375, 0.6458, 0.375, 0.6667, 0.375, 0.6458, 0.375, 0.6458, 0.375, 0.6458, 0.375, 0.6458, 0.0, 0.0, 0.0, 0.0, 0.0, 0.0, 0.0, 0.0, 0.375, 0.625, 0.375, 0.6458, 0.375, 0.6458, 0.375, 0.625, 0.375, 0.625, 0.375, 0.6458, 0.375, 0.6458, 0.375, 0.625, 0.375, 0.6458, 0.375, 0.625, 0.375, 0.625, 0.375, 0.6458, 0.375, 0.625, 0.375, 0.625, 0.375, 0.625, 0.375, 0.625, 0.375, 0.6042, 0.375, 0.625, 0.375, 0.625, 0.375, 0.6042, 0.375, 0.6042, 0.375, 0.6042, 0.375, 0.6042, 0.375, 0.6042, 0.375, 0.6042, 0.375, 0.625, 0.375, 0.625, 0.375, 0.6042, 0.375, 0.625, 0.375, 0.625, 0.375, 0.625, 0.375, 0.625, 0.375, 0.5833, 0.375, 0.6042, 0.375, 0.6042, 0.375, 0.5833, 0.375, 0.5833, 0.375, 0.6042, 0.375, 0.6042, 0.375, 0.5833, 0.375, 0.6042, 0.375, 0.6042, 0.375, 0.6042, 0.375, 0.6042, 0.375, 0.6042, 0.375, 0.5833, 0.375, 0.5833, 0.375, 0.6042, 0.0, 0.0, 0.0, 0.0, 0.0, 0.0, 0.0, 0.0, 0.0, 0.0, 0.0, 0.0, 0.0, 0.0, 0.0, 0.0, 0.375, 0.6458, 0.375, 0.6458, 0.375, 0.6458, 0.375, 0.6458, 0.375, 0.6458, 0.375, 0.6458, 0.375, 0.6458, 0.375, 0.6458, 0.375, 0.6667, 0.375, 0.6458, 0.375, 0.6458, 0.375, 0.6667, 0.375, 0.6667, 0.375, 0.6458, 0.375, 0.6458, 0.375, 0.6667, 0.375, 0.6458, 0.375, 0.6667, 0.375, 0.6667, 0.375, 0.6458, 0.375, 0.6458, 0.375, 0.6667, 0.375, 0.6667, 0.375, 0.6458, 0.375, 0.625, 0.375, 0.625, 0.375, 0.625, 0.375, 0.625, 0.375, 0.625, 0.375, 0.625, 0.375, 0.625, 0.375, 0.625, 0.375, 0.6458, 0.375, 0.625, 0.375, 0.625, 0.375, 0.6458, 0.375, 0.6458, 0.375, 0.625, 0.375, 0.625, 0.375, 0.6458, 0.375, 0.625, 0.375, 0.6458, 0.375, 0.6458, 0.375, 0.625, 0.375, 0.625, 0.375, 0.6458, 0.375, 0.6458, 0.375, 0.625, 0.375, 0.6458, 0.375, 0.6458, 0.375, 0.6458, 0.375, 0.6458, 0.375, 0.6458, 0.375, 0.6458, 0.375, 0.6458, 0.375, 0.6458, 0.375, 0.625, 0.375, 0.625, 0.375, 0.625, 0.375, 0.625, 0.375, 0.625, 0.375, 0.625, 0.375, 0.625, 0.375, 0.625, 0.375, 0.6042, 0.375, 0.625, 0.375, 0.625, 0.375, 0.6042, 0.375, 0.6042, 0.375, 0.625, 0.375, 0.625, 0.375, 0.6042, 0.375, 0.6042, 0.375, 0.6042, 0.375, 0.6042, 0.375, 0.6042, 0.375, 0.6042, 0.375, 0.6042, 0.375, 0.6042, 0.375, 0.6042, 0.375, 0.625, 0.375, 0.6042, 0.375, 0.6042, 0.375, 0.625, 0.375, 0.625, 0.375, 0.6042, 0.375, 0.6042, 0.375, 0.625, 0.375, 0.6042, 0.375, 0.5833, 0.375, 0.5833, 0.375, 0.6042, 0.375, 0.6042, 0.375, 0.5833, 0.375, 0.5833, 0.375, 0.6042, 0.375, 0.6042, 0.375, 0.6042, 0.375, 0.6042, 0.375, 0.6042, 0.375, 0.6042, 0.375, 0.6042, 0.375, 0.6042, 0.375, 0.6042, 0.375, 0.5833, 0.375, 0.6042, 0.375, 0.6042, 0.375, 0.5833, 0.375, 0.5833, 0.375, 0.6042, 0.375, 0.6042, 0.375, 0.5833, 0.0, 0.0, 0.0, 0.0, 0.0, 0.0, 0.0, 0.0, 0.0, 0.0, 0.0, 0.0, 0.0, 0.0, 0.0, 0.0, 0.0, 0.0, 0.0, 0.0, 0.0, 0.0, 0.0, 0.0, 0.375, 0.6667, 0.0, 0.0, 0.0, 0.0, 0.0, 0.0, 0.0, 0.0, 0.0, 0.0, 0.0, 0.0, 0.0, 0.0, 0.0, 0.0, 0.0, 0.0, 0.0, 0.0, 0.0, 0.0, 0.0, 0.0, 0.0, 0.0, 0.0, 0.0, 0.0, 0.0, 0.0, 0.0, 0.0, 0.0, 0.0, 0.0, 0.0, 0.0, 0.0, 0.0, 0.0, 0.0, 0.0, 0.0, 0.0, 0.0, 0.0, 0.0, 0.0, 0.0, 0.0, 0.0, 0.0, 0.0, 0.0, 0.0, 0.0, 0.0, 0.0, 0.0, 0.0, 0.0, 0.0, 0.0, 0.0, 0.0, 0.0, 0.0, 0.0, 0.0, 0.0, 0.0, 0.0, 0.0, 0.0, 0.0, 0.375, 0.6042, 0.375, 0.625, 0.375, 0.625, 0.375, 0.6042, 0.375, 0.5833, 0.375, 0.6042, 0.375, 0.6042, 0.375, 0.5833, 0.0, 0.0, 0.0, 0.0, 0.0, 0.0, 0.0, 0.0, 0.0, 0.0, 0.0, 0.0, 0.0, 0.0, 0.0, 0.0, 0.0, 0.0, 0.0, 0.0, 0.0, 0.0, 0.0, 0.0, 0.0, 0.0, 0.0, 0.0, 0.0, 0.0, 0.0, 0.0, 0.375, 0.625, 0.375, 0.6458, 0.375, 0.6458, 0.375, 0.625, 0.0, 0.0, 0.0, 0.0, 0.0, 0.0, 0.0, 0.0, 0.0, 0.0, 0.0, 0.0, 0.0, 0.0, 0.0, 0.0, 0.375, 0.6458, 0.375, 0.6667, 0.375, 0.6667, 0.375, 0.6458, 0.0, 0.0, 0.0, 0.0, 0.0, 0.0, 0.0, 0.0, 0.0, 0.0, 0.0, 0.0, 0.0, 0.0, 0.0, 0.0, 0.375, 0.625, 0.375, 0.6458, 0.375, 0.6458, 0.375, 0.625, 0.375, 0.5833, 0.375, 0.6042, 0.375, 0.6042, 0.375, 0.5833, 0.0, 0.0, 0.0, 0.0, 0.0, 0.0, 0.0, 0.0, 0.375, 0.6458, 0.375, 0.6667, 0.375, 0.6667, 0.375, 0.6458, 0.375, 0.6042, 0.375, 0.625, 0.375, 0.625, 0.375, 0.6042, 0.375, 0.6042, 0.375, 0.625, 0.375, 0.625, 0.375, 0.6042, 0.375, 0.6458, 0.375, 0.6667, 0.375, 0.6667, 0.375, 0.6458, 0.0, 0.0, 0.0, 0.0, 0.0, 0.0, 0.0, 0.0, 0.375, 0.5833, 0.375, 0.6042, 0.375, 0.6042, 0.375, 0.5833, 0.375, 0.625, 0.375, 0.6458, 0.375, 0.6458, 0.375, 0.625, 0.0, 0.0, 0.0, 0.0, 0.0, 0.0, 0.0, 0.0, 0.0, 0.0, 0.0, 0.0, 0.0, 0.0, 0.0, 0.0, 0.375, 0.6042, 0.375, 0.625, 0.375, 0.625, 0.375, 0.6042, 0.375, 0.6458, 0.375, 0.6667, 0.375, 0.6667, 0.375, 0.6458, 0.0, 0.0, 0.0, 0.0, 0.0, 0.0, 0.0, 0.0, 0.375, 0.5833, 0.375, 0.6042, 0.375, 0.6042, 0.375, 0.5833, 0.375, 0.625, 0.375, 0.6458, 0.375, 0.6458, 0.375, 0.625, 0.0, 0.0, 0.0, 0.0, 0.0, 0.0, 0.0, 0.0, 0.0, 0.0, 0.0, 0.0, 0.0, 0.0, 0.0, 0.0, 0.375, 0.5833, 0.375, 0.6042, 0.375, 0.6042, 0.375, 0.5833, 0.375, 0.6458, 0.375, 0.6667, 0.375, 0.6667, 0.375, 0.6458, 0.375, 0.6042, 0.375, 0.625, 0.375, 0.625, 0.375, 0.6042, 0.0, 0.0, 0.0, 0.0, 0.0, 0.0, 0.0, 0.0, 0.0, 0.0, 0.0, 0.0, 0.0, 0.0, 0.0, 0.0, 0.375, 0.625, 0.375, 0.6458, 0.375, 0.6458, 0.375, 0.625, 0.375, 0.5833, 0.375, 0.6042, 0.375, 0.6042, 0.375, 0.5833, 0.375, 0.6042, 0.375, 0.625, 0.375, 0.6458, 0.375, 0.6667, 0.0, 0.0, 0.0, 0.0, 0.0, 0.0, 0.0, 0.0, 0.0, 0.0, 0.0, 0.0, 0.0, 0.0, 0.375, 0.6458, 0.375, 0.6667, 0.375, 0.6667, 0.375, 0.6458, 0.375, 0.6042, 0.375, 0.625, 0.375, 0.625, 0.375, 0.6042, 0.375, 0.6667, 0.375, 0.6667, 0.375, 0.6667, 0.375, 0.6667, 0.0, 0.0, 0.0, 0.0, 0.0, 0.0, 0.0, 0.0, 0.375, 0.625, 0.375, 0.6458, 0.375, 0.6458, 0.375, 0.625, 0.0, 0.0, 0.0, 0.0, 0.0, 0.0, 0.0, 0.0, 0.0, 0.0, 0.0, 0.0, 0.0, 0.0, 0.0, 0.0, 0.0, 0.0, 0.0, 0.0, 0.0, 0.0, 0.0, 0.0, 0.0, 0.0, 0.375, 0.6667, 0.375, 0.6667, 0.0, 0.0, 0.0, 0.0, 0.0, 0.0, 0.0, 0.0, 0.0, 0.0, 0.375, 0.6458, 0.375, 0.6458, 0.375, 0.6667, 0.375, 0.6667, 0.0, 0.0, 0.0, 0.0, 0.0, 0.0, 0.0, 0.0, 0.0, 0.0, 0.0, 0.0, 0.0, 0.0, 0.0, 0.0, 0.375, 0.6042, 0.375, 0.6042, 0.375, 0.625, 0.375, 0.625, 0.375, 0.6042, 0.375, 0.6042, 0.375, 0.625, 0.375, 0.625, 0.0, 0.0, 0.0, 0.0, 0.0, 0.0, 0.0, 0.0, 0.0, 0.0, 0.0, 0.0, 0.0, 0.0, 0.0, 0.0, 0.375, 0.5833, 0.375, 0.5833, 0.375, 0.6042, 0.375, 0.6042, 0.0, 0.0, 0.0, 0.0, 0.0, 0.0, 0.0, 0.0, 0.0, 0.0, 0.0, 0.0, 0.0, 0.0, 0.0, 0.0, 0.0, 0.0, 0.0, 0.0, 0.0, 0.0, 0.0, 0.0, 0.0, 0.0, 0.0, 0.0, 0.0, 0.0, 0.0, 0.0, 0.375, 0.625, 0.375, 0.625, 0.375, 0.6458, 0.375, 0.6458, 0.0, 0.0, 0.0, 0.0, 0.0, 0.0, 0.0, 0.0, 0.375, 0.6458, 0.375, 0.6458, 0.375, 0.6667, 0.375, 0.6667, 0.375, 0.625, 0.375, 0.625, 0.375, 0.6458, 0.375, 0.6458, 0.375, 0.5833, 0.375, 0.5833, 0.375, 0.6042, 0.375, 0.6042, 0.375, 0.5833, 0.375, 0.5833, 0.375, 0.6042, 0.375, 0.6042, 0.375, 0.625, 0.375, 0.625, 0.375, 0.6042, 0.375, 0.6042, 0.0, 0.0, 0.0, 0.0, 0.0, 0.0, 0.0, 0.0, 0.375, 0.6042, 0.375, 0.6042, 0.375, 0.625, 0.375, 0.625, 0.375, 0.6042, 0.375, 0.6042, 0.375, 0.6042, 0.375, 0.6042, 0.375, 0.625, 0.375, 0.625, 0.375, 0.6458, 0.375, 0.6458, 0.375, 0.6458, 0.375, 0.6458, 0.375, 0.6458, 0.375, 0.6458, 0.375, 0.625, 0.375, 0.625, 0.375, 0.6042, 0.375, 0.6042, 0.375, 0.625, 0.375, 0.625, 0.375, 0.625, 0.375, 0.625, 0.0, 0.0, 0.0, 0.0, 0.25, 0.6667, 0.375, 0.6667, 0.375, 0.6667, 0.0, 0.0, 0.0, 0.0, 0.0, 0.0, 0.375, 0.5833, 0.375, 0.5833, 0.375, 0.6042, 0.375, 0.6042, 0.0, 0.0, 0.0, 0.0, 0.0, 0.0, 0.0, 0.0, 0.375, 0.6042, 0.375, 0.6042, 0.375, 0.5833, 0.375, 0.5833, 0.4583, 0.6458, 0.4583, 0.6667, 0.5, 0.6667, 0.5, 0.6458, 0.375, 0.6667, 0.375, 0.6667, 0.375, 0.6458, 0.375, 0.6458, 0.0, 0.0, 0.0, 0.0, 0.0, 0.0, 0.0, 0.0, 0.25, 0.5, 0.25, 0.5833, 0.375, 0.5833, 0.375, 0.5, 0.375, 0.6042, 0.375, 0.6042, 0.375, 0.6042, 0.375, 0.6042, 0.375, 0.6458, 0.375, 0.6458, 0.375, 0.6667, 0.375, 0.6667, 0.375, 0.6042, 0.375, 0.6042, 0.375, 0.625, 0.375, 0.625, 0.375, 0.625, 0.375, 0.625, 0.375, 0.625, 0.375, 0.625, 0.375, 0.6042, 0.375, 0.6042, 0.375, 0.625, 0.375, 0.625, 0.375, 0.6042, 0.375, 0.6042, 0.375, 0.6042, 0.375, 0.6042, 0.375, 0.6667, 0.375, 0.6667, 0.375, 0.6458, 0.375, 0.6458, 0.375, 0.6042, 0.375, 0.625, 0.4583, 0.625, 0.4583, 0.6042, 0.375, 0.6458, 0.375, 0.6458, 0.375, 0.625, 0.375, 0.625, 0.375, 0.625, 0.375, 0.625, 0.375, 0.6458, 0.375, 0.6458, 0.375, 0.625, 0.375, 0.625, 0.375, 0.625, 0.375, 0.625, 0.0, 0.0, 0.0, 0.0, 0.0, 0.0, 0.0, 0.0, 0.625, 0.5833, 0.625, 0.6042, 0.75, 0.6042, 0.75, 0.5833, 0.625, 0.6042, 0.625, 0.625, 0.75, 0.625, 0.75, 0.6042, 0.375, 0.6667, 0.375, 0.6667, 0.375, 0.6458, 0.375, 0.6458, 0.5417, 0.6042, 0.5417, 0.625, 0.5833, 0.625, 0.5833, 0.6042, 0.0, 0.0, 0.0, 0.0, 0.0, 0.0, 0.0, 0.0, 0.375, 0.5, 0.375, 0.5833, 0.4583, 0.5833, 0.4583, 0.5, 0.625, 0.6667, 0.625, 0.75, 0.75, 0.75, 0.75, 0.6667, 0.0, 0.0, 0.0, 0.0, 0.0, 0.0, 0.0, 0.0, 0.375, 0.625, 0.375, 0.625, 0.375, 0.6458, 0.375, 0.6458, 0.5417, 0.625, 0.5417, 0.6458, 0.5833, 0.6458, 0.5833, 0.625, 0.375, 0.6458, 0.375, 0.6458, 0.375, 0.6667, 0.375, 0.6667, 0.375, 0.6458, 0.375, 0.6458, 0.375, 0.6667, 0.375, 0.6667, 0.0, 0.0, 0.0, 0.0, 0.0, 0.0, 0.0, 0.0, 0.375, 0.625, 0.375, 0.625, 0.375, 0.6458, 0.375, 0.6458, 0.0, 0.0, 0.0, 0.0, 0.0, 0.0, 0.0, 0.0, 0.0, 0.0, 0.0, 0.0, 0.0, 0.0, 0.0, 0.0, 0.375, 0.6042, 0.375, 0.6042, 0.375, 0.5833, 0.375, 0.5833, 0.375, 0.6458, 0.375, 0.6458, 0.375, 0.625, 0.375, 0.625, 0.375, 0.6458, 0.375, 0.6458, 0.375, 0.6667, 0.375, 0.6667, 0.0, 0.0, 0.375, 0.6667, 0.0, 0.0, 0.0, 0.0, 0.0, 0.0, 0.0, 0.0, 0.0, 0.0, 0.0, 0.0, 0.0, 0.0, 0.0, 0.0, 0.0, 0.0, 0.375, 0.6458, 0.375, 0.6458, 0.375, 0.6667, 0.375, 0.6667, 0.375, 0.6042, 0.375, 0.6042, 0.375, 0.6042, 0.375, 0.6042, 0.375, 0.6042, 0.375, 0.6042, 0.375, 0.5833, 0.375, 0.5833, 0.0, 0.0, 0.0, 0.0, 0.0, 0.0, 0.0, 0.0, 0.375, 0.6458, 0.375, 0.6458, 0.375, 0.625, 0.375, 0.625, 0.0, 0.0, 0.0, 0.0, 0.0, 0.0, 0.0, 0.0, 0.625, 0.625, 0.625, 0.6458, 0.75, 0.6458, 0.75, 0.625, 0.375, 0.6458, 0.375, 0.6458, 0.375, 0.6458, 0.375, 0.6458, 0.375, 0.6458, 0.375, 0.6458, 0.375, 0.6667, 0.375, 0.6667, 0.0, 0.0, 0.0, 0.0, 0.0, 0.0, 0.0, 0.0, 0.375, 0.625, 0.375, 0.625, 0.375, 0.6042, 0.375, 0.6042, 0.0, 0.0, 0.0, 0.0, 0.0, 0.0, 0.0, 0.0, 0.375, 0.6458, 0.375, 0.6458, 0.375, 0.6667, 0.375, 0.6667, 0.375, 0.6667, 0.375, 0.6667, 0.375, 0.6458, 0.375, 0.6458, 0.375, 0.6458, 0.375, 0.6458, 0.375, 0.6458, 0.375, 0.6458, 0.375, 0.625, 0.375, 0.625, 0.375, 0.6458, 0.375, 0.6458, 0.0, 0.0, 0.0, 0.0, 0.0, 0.0, 0.0, 0.0, 0.375, 0.625, 0.375, 0.625, 0.375, 0.625, 0.375, 0.625, 0.0, 0.0, 0.0, 0.0, 0.0, 0.0, 0.0, 0.0, 0.375, 0.625, 0.375, 0.625, 0.375, 0.625, 0.375, 0.625, 0.375, 0.5833, 0.375, 0.5833, 0.375, 0.6042, 0.375, 0.6042, 0.0, 0.0, 0.0, 0.0, 0.0, 0.0, 0.0, 0.0, 0.375, 0.625, 0.375, 0.625, 0.375, 0.6458, 0.375, 0.6458, 0.375, 0.6458, 0.375, 0.6458, 0.375, 0.625, 0.375, 0.625, 0.0, 0.0, 0.0, 0.0, 0.0, 0.0, 0.0, 0.0, 0.0, 0.0, 0.0, 0.0, 0.0, 0.0, 0.0, 0.0, 0.375, 0.6458, 0.375, 0.6458, 0.375, 0.6458, 0.375, 0.6458, 0.0, 0.0, 0.0, 0.0, 0.0, 0.0, 0.0, 0.0, 0.375, 0.6042, 0.375, 0.6042, 0.375, 0.6042, 0.375, 0.6042, 0.375, 0.6042, 0.375, 0.6042, 0.375, 0.5833, 0.375, 0.5833, 0.0, 0.0, 0.0, 0.0, 0.0, 0.0, 0.375, 0.5833, 0.375, 0.5833, 0.375, 0.6042, 0.375, 0.6042, 0.375, 0.5833, 0.375, 0.5833, 0.375, 0.6042, 0.375, 0.6042, 0.0, 0.0, 0.0, 0.0, 0.0, 0.0, 0.0, 0.0, 0.375, 0.6042, 0.375, 0.6042, 0.375, 0.625, 0.375, 0.625, 0.375, 0.6042, 0.375, 0.6042, 0.375, 0.625, 0.375, 0.625, 0.0, 0.0, 0.0, 0.0, 0.0, 0.0, 0.0, 0.0, 0.0, 0.0, 0.0, 0.0, 0.0, 0.0, 0.0, 0.0, 0.375, 0.6458, 0.375, 0.6458, 0.375, 0.6458, 0.375, 0.6458, 0.0, 0.0, 0.0, 0.0, 0.0, 0.0, 0.0, 0.0, 0.375, 0.6042, 0.375, 0.6042, 0.375, 0.6042, 0.375, 0.6042, 0.375, 0.625, 0.375, 0.625, 0.375, 0.625, 0.375, 0.625, 0.375, 0.625, 0.375, 0.6458, 0.4583, 0.6458, 0.4583, 0.625, 0.375, 0.5833, 0.375, 0.6042, 0.4583, 0.6042, 0.4583, 0.5833, 0.375, 0.6042, 0.375, 0.6042, 0.375, 0.5833, 0.375, 0.5833, 0.5417, 0.5833, 0.5417, 0.6042, 0.5833, 0.6042, 0.5833, 0.5833, 0.0, 0.0, 0.0, 0.0, 0.0, 0.0, 0.0, 0.0, 0.375, 0.5833, 0.0, 0.0, 0.0, 0.0, 0.375, 0.5833, 0.4583, 0.6667, 0.4583, 0.75, 0.5, 0.75, 0.5, 0.6667, 0.5417, 0.5, 0.5417, 0.5833, 0.5833, 0.5833, 0.5833, 0.5, 0.5833, 0.75, 0.5833, 0.875, 0.625, 0.875, 0.625, 0.75, 0.375, 0.6667, 0.375, 0.75, 0.4583, 0.75, 0.4583, 0.6667, 0.5, 0.375, 0.5, 0.5, 0.5417, 0.5, 0.5417, 0.375, 0.375, 0.6458, 0.375, 0.6667, 0.4583, 0.6667, 0.4583, 0.6458, 0.625, 0.5, 0.625, 0.5833, 0.75, 0.5833, 0.75, 0.5, 0.5, 0.6667, 0.5, 0.75, 0.5417, 0.75, 0.5417, 0.6667, 0.25, 0.6667, 0.25, 0.75, 0.375, 0.75, 0.375, 0.6667, 0.625, 0.6458, 0.625, 0.6667, 0.75, 0.6667, 0.75, 0.6458, 0.375, 0.6458, 0.375, 0.6458, 0.375, 0.6667, 0.375, 0.6667, 0.5, 0.5833, 0.5, 0.6042, 0.5417, 0.6042, 0.5417, 0.5833, 0.375, 0.6458, 0.375, 0.6458, 0.375, 0.6667, 0.375, 0.6667, 0.0, 0.0, 0.0, 0.0, 0.0, 0.0, 0.0, 0.0, 0.375, 0.6667, 0.375, 0.6667, 0.375, 0.6458, 0.375, 0.6458, 0.5833, 0.625, 0.5833, 0.6458, 0.625, 0.6458, 0.625, 0.625, 0.5, 0.625, 0.5, 0.6458, 0.5417, 0.6458, 0.5417, 0.625, 0.5, 0.6042, 0.5, 0.625, 0.5417, 0.625, 0.5417, 0.6042, 0.375, 0.6458, 0.375, 0.6458, 0.375, 0.6667, 0.375, 0.6667, 0.5833, 0.6458, 0.5833, 0.6667, 0.625, 0.6667, 0.625, 0.6458, 0.0, 0.0, 0.0, 0.0, 0.0, 0.0, 0.0, 0.0, 0.4583, 0.375, 0.4583, 0.5, 0.5, 0.5, 0.5, 0.375, 0.0, 0.0, 0.0, 0.0, 0.0, 0.0, 0.0, 0.0, 0.4583, 0.5, 0.4583, 0.5833, 0.5, 0.5833, 0.5, 0.5, 0.0, 0.0, 0.0, 0.0, 0.0, 0.0, 0.0, 0.0, 0.4583, 0.75, 0.4583, 0.875, 0.5, 0.875, 0.5, 0.75, 0.0, 0.0, 0.0, 0.0, 0.0, 0.0, 0.375, 0.5833, 0.0, 0.0, 0.25, 0.5833, 0.0, 0.0, 0.0, 0.0, 0.0, 0.0, 0.0, 0.0, 0.0, 0.0, 0.375, 0.375, 0.375, 0.5, 0.4583, 0.5, 0.4583, 0.375, 0.5417, 0.75, 0.5417, 0.875, 0.5833, 0.875, 0.5833, 0.75, 0.5, 0.75, 0.5, 0.875, 0.5417, 0.875, 0.5417, 0.75, 0.375, 0.6458, 0.375, 0.6458, 0.375, 0.6667, 0.375, 0.6667, 0.5833, 0.5, 0.5833, 0.5833, 0.625, 0.5833, 0.625, 0.5, 0.5417, 0.375, 0.5417, 0.5, 0.5833, 0.5, 0.5833, 0.375, 0.375, 0.75, 0.25, 0.75, 0.4583, 0.875, 0.4583, 0.75, 0.5417, 0.6667, 0.5417, 0.75, 0.5833, 0.75, 0.5833, 0.6667, 0.5417, 0.6458, 0.5417, 0.6667, 0.5833, 0.6667, 0.5833, 0.6458, 0.5, 0.5, 0.5, 0.5833, 0.5417, 0.5833, 0.5417, 0.5, 0.5833, 0.375, 0.5833, 0.5, 0.625, 0.5, 0.625, 0.375, 0.5, 0.6458, 0.5, 0.6667, 0.5417, 0.6667, 0.5417, 0.6458, 0.5833, 0.6667, 0.5833, 0.75, 0.625, 0.75, 0.625, 0.6667, 0.5833, 0.5833, 0.5833, 0.6042, 0.625, 0.6042, 0.625, 0.5833, 0.375, 0.6042, 0.375, 0.6042, 0.375, 0.5833, 0.375, 0.5833, 0.375, 0.625, 0.375, 0.625, 0.375, 0.6042, 0.375, 0.6042, 0.375, 0.6042, 0.375, 0.6042, 0.375, 0.625, 0.375, 0.625, 0.375, 0.6458, 0.375, 0.6458, 0.375, 0.6667, 0.375, 0.6667, 0.5833, 0.6042, 0.5833, 0.625, 0.625, 0.625, 0.625, 0.6042, 0.375, 0.6458, 0.375, 0.6458, 0.375, 0.625, 0.375, 0.625, 0.4583, 0.6042, 0.4583, 0.625, 0.5, 0.625, 0.5, 0.6042, 0.4583, 0.625, 0.4583, 0.6458, 0.5, 0.6458, 0.5, 0.625, 0.375, 0.5833, 0.375, 0.5833, 0.375, 0.6042, 0.375, 0.6042, 0.375, 0.625, 0.375, 0.625, 0.375, 0.6458, 0.375, 0.6458, 0.375, 0.6458, 0.375, 0.6458, 0.375, 0.6667, 0.375, 0.6667, 0.0, 0.0, 0.0, 0.0, 0.0, 0.0, 0.0, 0.0, 0.375, 0.625, 0.375, 0.625, 0.375, 0.6458, 0.375, 0.6458, 0.375, 0.6042, 0.375, 0.6042, 0.375, 0.5833, 0.375, 0.5833, 0.375, 0.5833, 0.375, 0.5833, 0.375, 0.6042, 0.375, 0.6042, 0.375, 0.6458, 0.375, 0.6458, 0.375, 0.6458, 0.375, 0.6458, 0.4583, 0.5833, 0.4583, 0.6042, 0.5, 0.6042, 0.5, 0.5833, 0.375, 0.5833, 0.375, 0.5833, 0.375, 0.6042, 0.375, 0.6042, 0.0, 0.0, 0.0, 0.0, 0.0, 0.0, 0.0, 0.0, 0.375, 0.6667, 0.375, 0.6667, 0.375, 0.6458, 0.375, 0.6458, 0.0, 0.0, 0.0, 0.0, 0.0, 0.0, 0.0, 0.0, 0.0, 0.0, 0.0, 0.0, 0.0, 0.0, 0.0, 0.0, 0.375, 0.6042, 0.375, 0.6042, 0.375, 0.625, 0.375, 0.625, 0.375, 0.625, 0.375, 0.625, 0.375, 0.6042, 0.375, 0.6042, 0.375, 0.5833, 0.375, 0.5833, 0.375, 0.6042, 0.375, 0.6042, 0.375, 0.6042, 0.375, 0.6042, 0.375, 0.625, 0.375, 0.625, 0.0, 0.0, 0.0, 0.0, 0.0, 0.0, 0.0, 0.0, 0.0, 0.0, 0.0, 0.0, 0.0, 0.0, 0.0, 0.0, 0.375, 0.6042, 0.375, 0.6042, 0.375, 0.625, 0.375, 0.625, 0.0, 0.0, 0.1875, 0.3333, 0.2812, 0.5, 0.0, 0.0, 0.375, 0.625, 0.375, 0.625, 0.375, 0.6458, 0.375, 0.6458, 0.375, 0.6667, 0.375, 0.6667, 0.375, 0.6458, 0.375, 0.6458, 0.375, 0.625, 0.375, 0.625, 0.375, 0.6042, 0.375, 0.6042, 0.375, 0.625, 0.375, 0.625, 0.375, 0.6458, 0.375, 0.6458, 0.375, 0.6042, 0.375, 0.6042, 0.375, 0.5833, 0.375, 0.5833, 0.375, 0.6458, 0.375, 0.6458, 0.375, 0.625, 0.375, 0.625, 0.0, 0.0, 0.09375, 0.1667, 0.1875, 0.3333, 0.0, 0.0, 0.0, 0.0, 0.0, 0.0, 0.09375, 0.1667, 0.0, 0.0, 0.375, 0.625, 0.375, 0.625, 0.375, 0.6458, 0.375, 0.6458, 0.375, 0.625, 0.375, 0.625, 0.375, 0.6458, 0.375, 0.6458, 0.375, 0.5833, 0.375, 0.5833, 0.375, 0.6042, 0.375, 0.6042, 0.0, 0.0, 0.0, 0.0, 0.0, 0.0, 0.0, 0.0, 0.375, 0.6042, 0.375, 0.6042, 0.375, 0.625, 0.375, 0.625, 0.375, 0.6458, 0.375, 0.6458, 0.375, 0.625, 0.375, 0.625, 0.0, 0.0, 0.2812, 0.5, 0.375, 0.6667, 0.0, 0.0, 0.375, 0.5833, 0.375, 0.5833, 0.375, 0.6042, 0.375, 0.6042, 0.375, 0.6042, 0.375, 0.6042, 0.375, 0.625, 0.375, 0.625, 0.375, 0.6667, 0.375, 0.6667, 0.375, 0.6458, 0.375, 0.6458, 0.375, 0.5833, 0.375, 0.5833, 0.375, 0.6042, 0.375, 0.6042, 0.375, 0.625, 0.375, 0.625, 0.375, 0.6458, 0.375, 0.6458, 0.375, 0.5833, 0.375, 0.5833, 0.375, 0.6042, 0.375, 0.6042, 0.375, 0.6042, 0.375, 0.6042, 0.375, 0.625, 0.375, 0.625, 0.375, 0.625, 0.375, 0.625, 0.375, 0.6042, 0.375, 0.6042, 0.375, 0.6458, 0.375, 0.6458, 0.375, 0.625, 0.375, 0.625, 0.375, 0.625, 0.375, 0.625, 0.375, 0.6042, 0.375, 0.6042, 0.375, 0.6042, 0.375, 0.6042, 0.375, 0.625, 0.375, 0.625, 0.375, 0.6042, 0.375, 0.6042, 0.375, 0.625, 0.375, 0.625, 0.375, 0.6458, 0.375, 0.6458, 0.375, 0.6667, 0.375, 0.6667, 0.0, 0.0, 0.0, 0.0, 0.0, 0.0, 0.0, 0.0, 0.375, 0.5833, 0.375, 0.5833, 0.375, 0.6042, 0.375, 0.6042, 0.375, 0.625, 0.375, 0.625, 0.375, 0.6458, 0.375, 0.6458, 0.0, 0.0, 0.0, 0.0, 0.0, 0.0, 0.0, 0.0, 0.0, 0.0, 0.0, 0.0, 0.0, 0.0, 0.0, 0.0, 0.375, 0.6042, 0.375, 0.6042, 0.375, 0.625, 0.375, 0.625, 0.375, 0.6458, 0.375, 0.6458, 0.375, 0.6667, 0.375, 0.6667, 0.0, 0.0, 0.0, 0.0, 0.0, 0.0, 0.0, 0.0, 0.375, 0.5833, 0.375, 0.5833, 0.375, 0.6042, 0.375, 0.6042, 0.375, 0.625, 0.375, 0.625, 0.375, 0.6458, 0.375, 0.6458, 0.0, 0.0, 0.0, 0.0, 0.0, 0.0, 0.0, 0.0, 0.0, 0.0, 0.0, 0.0, 0.0, 0.0, 0.0, 0.0, 0.375, 0.5833, 0.375, 0.5833, 0.375, 0.6042, 0.375, 0.6042, 0.375, 0.6458, 0.375, 0.6458, 0.375, 0.6667, 0.375, 0.6667, 0.375, 0.6042, 0.375, 0.6042, 0.375, 0.625, 0.375, 0.625, 0.0, 0.0, 0.0, 0.0, 0.0, 0.0, 0.0, 0.0, 0.0, 0.0, 0.0, 0.0, 0.0, 0.0, 0.0, 0.0, 0.375, 0.625, 0.375, 0.625, 0.375, 0.6458, 0.375, 0.6458, 0.375, 0.5833, 0.375, 0.5833, 0.375, 0.6042, 0.375, 0.6042, 0.375, 0.6042, 0.0, 0.0, 0.0, 0.0, 0.0, 0.0, 0.375, 0.6667, 0.375, 0.6458, 0.375, 0.625, 0.0, 0.0, 0.0, 0.0, 0.0, 0.0, 0.0, 0.0, 0.375, 0.6458, 0.375, 0.6458, 0.375, 0.6667, 0.375, 0.6667, 0.375, 0.6042, 0.375, 0.6042, 0.375, 0.625, 0.375, 0.625, 0.375, 0.6667, 0.375, 0.6667, 0.375, 0.6667, 0.375, 0.6667, 0.0, 0.0, 0.0, 0.0, 0.0, 0.0, 0.0, 0.0, 0.375, 0.625, 0.375, 0.625, 0.375, 0.6458, 0.375, 0.6458, 0.0, 0.0, 0.0, 0.0, 0.0, 0.0, 0.0, 0.0, 0.0, 0.0, 0.0, 0.0, 0.0, 0.0, 0.0, 0.0, 0.0, 0.0, 0.0, 0.0, 0.0, 0.0, 0.0, 0.0, 0.0, 0.0, 0.0, 0.0, 0.375, 0.6667, 0.375, 0.6667])
me_cube.use_remesh_fix_poles = True
me_cube.use_remesh_preserve_attributes = False
me_cube.use_mirror_vertex_groups = False
me_cube.update()
arm_armature_001 = bpy.data.armatures.new('Armature.001')  # bones are not reproduced

# ---- objects
ob_skin = bpy.data.objects.new('Skin', me_cube)
ob_armature = bpy.data.objects.new('Armature', arm_armature_001)

# ---- transforms, parenting, visibility, modifiers, constraints
ob_skin.parent = ob_armature
ob_skin.location = (0.0, 0.0, 0.0)
ob_skin.lineart.crease_threshold = 0.0
_vg = ob_skin.vertex_groups.new(name='LowerSpine')
for _i, _w in zip([36, 37, 38, 39, 40, 41, 42, 43, 93, 94, 95, 96, 97, 98, 99, 100, 101, 102, 185, 186, 187, 188, 189, 247, 249, 250, 251, 252, 254, 263, 271, 272, 276, 277, 288, 289, 290, 295, 338, 341, 344, 347, 351, 353, 355, 359, 365, 367, 385, 386, 465, 466, 467], [0.6905, 0.8164, 0.7725, 0.7002, 0.2096, 0.1183, 0.09807, 0.1016, 0.083, 0.07044, 0.4286, 0.07964, 0.709, 0.7236, 0.7395, 0.1168, 0.112, 0.1077, 0.03605, 0.03623, 0.04691, 0.1009, 0.004299, 0.004306, 0.3414, 0.1009, 0.04693, 0.03624, 0.03606, 0.7394, 0.7236, 0.7089, 0.4905, 0.04419, 0.07964, 0.4285, 0.07045, 0.08301, 0.103, 0.1016, 0.04992, 0.09807, 0.1183, 0.2096, 0.7002, 0.7725, 0.7035, 0.9156, 0.8164, 0.6905, 0.1077, 0.112, 0.1168]): _vg.add([_i], _w, 'REPLACE')
_vg = ob_skin.vertex_groups.new(name='MiddleSpine')
for _i, _w in zip([27, 29, 30, 32, 36, 37, 38, 39, 40, 41, 42, 43, 87, 88, 89, 97, 98, 99, 100, 101, 102, 248, 263, 265, 271, 272, 305, 306, 308, 309, 323, 328, 337, 338, 341, 342, 344, 347, 351, 353, 355, 359, 365, 367, 385, 386, 465, 466, 467], [0.03899, 0.01854, 0.093, 0.05757, 0.1214, 0.06444, 0.06705, 0.0661, 0.5429, 0.5333, 0.6592, 0.6006, 0.08247, 0.06868, 0.0599, 0.07054, 0.07126, 0.07114, 0.5478, 0.5616, 0.5758, 0.05257, 0.07114, 0.05757, 0.07127, 0.07054, 0.0599, 0.06868, 0.093, 0.08247, 0.01854, 0.1356, 0.02203, 0.5919, 0.6005, 0.03899, 0.8425, 0.6592, 0.5333, 0.5429, 0.0661, 0.06706, 0.1358, 0.02513, 0.06445, 0.1214, 0.5758, 0.5616, 0.5478]): _vg.add([_i], _w, 'REPLACE')
_vg = ob_skin.vertex_groups.new(name='UpperSpine')
for _i, _w in zip([0, 4, 8, 9, 10, 11, 12, 13, 22, 24, 27, 28, 29, 32, 42, 60, 61, 62, 63, 64, 65, 75, 76, 77, 78, 79, 80, 248, 265, 268, 278, 323, 326, 328, 329, 332, 335, 337, 338, 339, 340, 342, 344, 345, 347, 354, 356, 366, 368, 369, 371, 372, 374, 376, 393, 394, 395, 397, 400, 404, 426, 429, 433, 438, 441, 442], [0.09782, 0.04071, 0.5011, 0.7147, 0.05582, 0.005555, 0.1639, 0.07597, 0.002244, 0.00295, 0.1004, 0.05176, 0.009786, 0.1697, 0.0303, 0.04933, 0.03452, 0.01929, 0.1558, 0.1373, 0.1092, 0.004222, 0.00491, 0.03076, 0.5234, 0.5833, 0.6529, 0.8641, 0.1697, 0.01146, 0.2378, 0.009797, 0.05175, 0.4842, 0.6528, 0.5833, 0.5234, 0.4962, 0.09891, 0.03075, 0.004905, 0.1004, 0.0724, 0.004218, 0.03032, 0.002954, 0.009775, 0.9759, 0.002241, 0.07599, 0.1639, 0.7147, 0.09782, 0.04691, 0.005568, 0.5011, 0.05582, 0.1027, 0.1427, 0.04072, 0.1092, 0.1373, 0.1558, 0.01931, 0.03453, 0.04934]): _vg.add([_i], _w, 'REPLACE')
_vg = ob_skin.vertex_groups.new(name='Neck')
for _i, _w in zip([0, 2, 4, 8, 9, 12, 13, 63, 64, 65, 78, 268, 278, 335, 337, 369, 370, 371, 372, 374, 376, 394, 397, 400, 404, 406, 426, 429, 433], [0.05744, 0.001854, 2.993e-05, 0.03006, 0.03018, 0.05051, 0.05868, 0.01962, 0.005588, 0.01406, 0.006447, 0.1265, 0.2568, 0.006462, 0.1016, 0.05871, 0.03958, 0.05052, 0.03021, 0.05745, 0.01864, 0.03007, 0.8073, 0.1376, 3.849e-05, 0.001874, 0.0141, 0.005612, 0.01964]): _vg.add([_i], _w, 'REPLACE')
_vg = ob_skin.vertex_groups.new(name='Head')
for _i, _w in zip([0, 1, 2, 3, 4, 5, 6, 7, 8, 9, 10, 11, 12, 13, 14, 15, 16, 17, 18, 19, 20, 21, 23, 24, 25, 26, 60, 61, 62, 63, 64, 65, 66, 67, 68, 69, 70, 71, 72, 73, 74, 78, 79, 80, 81, 82, 83, 268, 278, 280, 283, 285, 291, 293, 318, 321, 324, 327, 328, 329, 332, 335, 337, 343, 346, 348, 349, 354, 356, 357, 358, 360, 363, 364, 369, 370, 371, 372, 373, 374, 375, 376, 379, 380, 381, 382, 389, 390, 391, 392, 393, 394, 395, 396, 397, 398, 399, 400, 401, 402, 403, 404, 405, 406, 407, 408, 420, 422, 423, 424, 426, 429, 433, 438, 441, 442], [0.7975, 0.9789, 0.9432, 0.9964, 0.9084, 0.9646, 0.9626, 0.9891, 0.1564, 0.07626, 0.9012, 0.9471, 0.7054, 0.8471, 0.9943, 0.9895, 0.972, 0.9868, 0.9675, 0.9896, 0.9888, 0.976, 0.986, 0.9464, 0.9826, 0.9618, 0.9141, 0.9269, 0.938, 0.7457, 0.7895, 0.8293, 0.9935, 0.9924, 0.9911, 0.9767, 0.981, 0.9843, 0.98, 0.9837, 0.9866, 0.193, 0.1909, 0.1643, 0.9685, 0.9746, 0.9793, 0.8378, 0.3916, 0.9966, 0.9919, 0.9868, 0.9972, 0.972, 0.9792, 0.9746, 0.9685, 0.9895, 0.05534, 0.1643, 0.1909, 0.193, 0.1883, 0.9618, 0.9866, 0.9826, 0.9837, 0.9464, 0.9357, 0.9943, 0.98, 0.986, 0.9959, 0.9949, 0.847, 0.9431, 0.7054, 0.07627, 0.9626, 0.7975, 0.9646, 0.8941, 0.9935, 0.9843, 0.981, 0.9767, 0.976, 0.9888, 0.9932, 0.9612, 0.9471, 0.1564, 0.9012, 0.9896, 0.08284, 0.9879, 0.9861, 0.6514, 0.9559, 0.978, 0.9919, 0.9084, 0.9964, 0.9432, 0.9891, 0.9789, 0.9911, 0.9675, 0.9924, 0.9935, 0.8292, 0.7894, 0.7457, 0.938, 0.9269, 0.914]): _vg.add([_i], _w, 'REPLACE')
_vg = ob_skin.vertex_groups.new(name='LeftShoulder')
for _i, _w in zip([8, 9, 12, 22, 27, 28, 29, 30, 32, 36, 40, 41, 42, 43, 63, 64, 75, 76, 77, 78, 79, 80, 87, 88, 89, 97, 98, 99, 100, 101, 102, 248, 278, 328, 337, 338], [0.1869, 0.1476, 0.03996, 0.5165, 0.7151, 0.8468, 0.8999, 0.7809, 0.7447, 0.01324, 0.1542, 0.2818, 0.1782, 0.2474, 0.02531, 0.008143, 0.5195, 0.5715, 0.7691, 0.1575, 0.134, 0.1219, 0.8192, 0.8551, 0.8729, 0.002107, 0.003553, 0.002117, 0.275, 0.2707, 0.2641, 0.02732, 0.02408, 0.1184, 0.06694, 0.07686]): _vg.add([_i], _w, 'REPLACE')
_vg = ob_skin.vertex_groups.new(name='UpperArm.L')
for _i, _w in zip([8, 22, 27, 28, 30, 34, 35, 46, 47, 48, 49, 50, 51, 75, 76, 77, 78, 79, 80, 87, 88, 89, 103, 104, 105, 106, 107, 108, 109, 110, 111, 112, 113, 114], [0.0661, 0.4358, 0.08396, 0.08574, 0.05854, 0.9286, 0.8994, 0.9087, 0.9029, 0.1145, 0.08768, 0.09345, 0.1098, 0.4367, 0.3885, 0.1763, 0.06997, 0.05605, 0.01302, 0.05017, 0.0322, 0.02026, 0.9229, 0.9255, 0.9138, 0.9193, 0.9392, 0.941, 0.1011, 0.09395, 0.1017, 0.08325, 0.0747, 0.08214]): _vg.add([_i], _w, 'REPLACE')
_vg = ob_skin.vertex_groups.new(name='LeftForeArm')
for _i, _w in zip([34, 35, 44, 45, 46, 47, 48, 49, 50, 51, 90, 91, 92, 103, 104, 105, 106, 107, 108, 109, 110, 111, 112, 113, 114], [0.06216, 0.08385, 0.03643, 0.0211, 0.07605, 0.07399, 0.8698, 0.9062, 0.889, 0.8864, 0.09887, 0.2382, 0.1006, 0.06464, 0.06187, 0.06955, 0.06879, 0.05181, 0.05087, 0.8894, 0.8947, 0.886, 0.9035, 0.9151, 0.9087]): _vg.add([_i], _w, 'REPLACE')
_vg = ob_skin.vertex_groups.new(name='LeftForeArm.001')
for _i, _w in zip([31, 44, 45, 53, 55, 57, 59, 84, 85, 86, 90, 91, 92, 116, 117, 119, 120, 122, 123, 125, 126, 159, 170, 171, 173], [0.9089, 0.8872, 0.0564, 0.9477, 0.9562, 0.5234, 0.8867, 0.07434, 0.2268, 0.7278, 0.1566, 0.379, 0.7375, 0.1218, 0.8691, 0.1319, 0.8665, 0.06937, 0.8041, 0.07222, 0.8328, 0.01989, 0.02057, 0.01661, 0.02042]): _vg.add([_i], _w, 'REPLACE')
_vg = ob_skin.vertex_groups.new(name='LeftForeArm.002')
for _i, _w in zip([57, 59, 123, 126, 167, 169, 170, 171, 172, 173, 174], [0.4718, 0.09835, 0.072, 0.03766, 0.9632, 0.01897, 0.9307, 0.928, 0.01481, 0.925, 0.01661]): _vg.add([_i], _w, 'REPLACE')
_vg = ob_skin.vertex_groups.new(name='LeftForeArm.003')
_vg = ob_skin.vertex_groups.new(name='LeftForeArm.004')
for _i, _w in zip([139, 140, 141, 142, 168, 169, 170, 171, 172, 173, 174], [0.9976, 0.9984, 0.9976, 0.9974, 0.9769, 0.9642, 0.01597, 0.01779, 0.9663, 0.02014, 0.9653]): _vg.add([_i], _w, 'REPLACE')
_vg = ob_skin.vertex_groups.new(name='LeftForeArm.005')
for _i, _w in zip([55, 118, 119, 120, 121, 122, 123, 124, 125, 126, 157, 162, 165], [0.003882, 0.09596, 0.7258, 0.1053, 0.06044, 0.7667, 0.07152, 0.06775, 0.7809, 0.0755, 0.01494, 0.000668, 0.0008968]): _vg.add([_i], _w, 'REPLACE')
_vg = ob_skin.vertex_groups.new(name='LeftForeArm.006')
for _i, _w in zip([122, 123, 125, 126, 159, 160, 162, 163, 165], [0.012, 0.02175, 0.01362, 0.0179, 0.9184, 0.02138, 0.935, 0.9441, 0.9355]): _vg.add([_i], _w, 'REPLACE')
_vg = ob_skin.vertex_groups.new(name='LeftForeArm.007')
for _i, _w in zip([135, 136, 137, 138, 159, 160, 161, 164, 166], [0.08914, 0.3195, 0.244, 0.359, 0.01567, 0.8847, 0.5089, 0.9207, 0.5089]): _vg.add([_i], _w, 'REPLACE')
_vg = ob_skin.vertex_groups.new(name='LeftForeArm.008')
for _i, _w in zip([135, 136, 137, 138, 160, 161, 164, 166], [0.9079, 0.67, 0.7475, 0.6281, 0.07791, 0.4746, 0.05395, 0.4748]): _vg.add([_i], _w, 'REPLACE')
_vg = ob_skin.vertex_groups.new(name='LeftForeArm.009')
for _i, _w in zip([58, 115, 116, 117, 121, 124, 125, 147], [0.01212, 0.1001, 0.7197, 0.09682, 0.05203, 0.708, 0.05673, 0.002061]): _vg.add([_i], _w, 'REPLACE')
_vg = ob_skin.vertex_groups.new(name='LeftForeArm.010')
for _i, _w in zip([121, 122, 124, 125, 151, 152, 153, 154, 156, 157], [0.008239, 0.01321, 0.01342, 0.01037, 0.9358, 0.007918, 0.007312, 0.9379, 0.9416, 0.9187]): _vg.add([_i], _w, 'REPLACE')
_vg = ob_skin.vertex_groups.new(name='LeftForeArm.011')
for _i, _w in zip([131, 132, 133, 134, 151, 152, 153, 154, 155, 158], [0.1457, 0.01234, 0.05443, 0.01837, 0.002499, 0.8992, 0.9013, 0.000537, 0.5058, 0.509]): _vg.add([_i], _w, 'REPLACE')
_vg = ob_skin.vertex_groups.new(name='LeftForeArm.012')
for _i, _w in zip([131, 132, 133, 134, 152, 153, 155, 158], [0.8496, 0.9679, 0.9438, 0.9645, 0.07074, 0.06903, 0.4808, 0.4704]): _vg.add([_i], _w, 'REPLACE')
_vg = ob_skin.vertex_groups.new(name='LeftForeArm.013')
for _i, _w in zip([52, 54, 56, 58, 115, 116, 118, 119, 121, 122, 124], [0.07368, 0.09428, 0.4969, 0.4699, 0.7155, 0.09621, 0.7267, 0.1004, 0.7786, 0.06285, 0.1083]): _vg.add([_i], _w, 'REPLACE')
_vg = ob_skin.vertex_groups.new(name='LeftForeArm.014')
for _i, _w in zip([56, 58, 121, 124, 127, 128, 129, 130, 143, 144, 145, 146, 147, 148, 149, 150], [0.4775, 0.481, 0.06452, 0.06697, 0.01043, 0.0112, 0.01079, 0.01268, 0.961, 0.006023, 0.003932, 0.9462, 0.9254, 0.02558, 0.009826, 0.957]): _vg.add([_i], _w, 'REPLACE')
_vg = ob_skin.vertex_groups.new(name='LeftForeArm.015')
_vg = ob_skin.vertex_groups.new(name='LeftForeArm.016')
for _i, _w in zip([127, 128, 129, 130, 144, 145, 146, 147, 148, 149, 150], [0.969, 0.9686, 0.9687, 0.9677, 0.9715, 0.9722, 0.001541, 0.02037, 0.9607, 0.9695, 0.001113]): _vg.add([_i], _w, 'REPLACE')
_vg = ob_skin.vertex_groups.new(name='LeftForeArm.017')
for _i, _w in zip([31, 33, 44, 45, 52, 54, 84, 85, 86, 90, 91, 92, 115, 116, 118, 119, 175, 176, 177, 178], [0.08074, 0.9623, 0.06683, 0.8995, 0.8174, 0.8169, 0.9121, 0.7634, 0.2638, 0.7355, 0.3772, 0.1578, 0.1444, 0.0205, 0.1256, 0.006253, 0.1362, 0.7616, 0.01463, 0.05727]): _vg.add([_i], _w, 'REPLACE')
_vg = ob_skin.vertex_groups.new(name='LeftForeArm.018')
for _i, _w in zip([52, 54, 175, 176, 177, 178, 179, 180, 181, 182, 183, 184], [0.08674, 0.05161, 0.8466, 0.1889, 0.9282, 0.8505, 0.9154, 0.5279, 0.0621, 0.0691, 0.06017, 0.03381]): _vg.add([_i], _w, 'REPLACE')
_vg = ob_skin.vertex_groups.new(name='LeftForeArm.019')
for _i, _w in zip([177, 178, 179, 180, 181, 182, 183, 184], [0.02153, 0.08426, 0.07657, 0.4515, 0.9356, 0.9263, 0.9389, 0.9566]): _vg.add([_i], _w, 'REPLACE')
_vg = ob_skin.vertex_groups.new(name='RightShoulder')
for _i, _w in zip([248, 263, 265, 271, 272, 278, 305, 306, 308, 309, 323, 326, 328, 329, 332, 335, 337, 338, 339, 340, 341, 342, 345, 347, 351, 353, 368, 371, 372, 386, 394, 429, 433, 465, 466, 467], [0.02733, 0.002125, 0.7447, 0.003561, 0.002114, 0.0241, 0.8729, 0.8551, 0.7808, 0.8192, 0.8999, 0.8468, 0.1185, 0.1219, 0.134, 0.1575, 0.06695, 0.07687, 0.7691, 0.5715, 0.2474, 0.715, 0.5195, 0.1782, 0.2818, 0.1542, 0.5165, 0.03997, 0.1476, 0.01325, 0.1869, 0.008156, 0.02532, 0.2641, 0.2707, 0.275]): _vg.add([_i], _w, 'REPLACE')
_vg = ob_skin.vertex_groups.new(name='RightUpperArm')
for _i, _w in zip([305, 306, 307, 308, 309, 311, 313, 320, 322, 325, 326, 329, 332, 335, 339, 340, 342, 345, 368, 387, 388, 394, 448, 451, 452, 453, 456, 457, 458, 459, 460, 462, 463, 464], [0.02026, 0.0322, 0.1098, 0.05855, 0.05017, 0.09345, 0.08769, 0.1145, 0.9029, 0.9087, 0.08574, 0.01303, 0.05605, 0.06997, 0.1763, 0.3885, 0.08396, 0.4367, 0.4358, 0.8993, 0.9286, 0.0661, 0.08214, 0.0747, 0.08324, 0.1017, 0.09395, 0.1011, 0.941, 0.9392, 0.9193, 0.9138, 0.9255, 0.9229]): _vg.add([_i], _w, 'REPLACE')
_vg = ob_skin.vertex_groups.new(name='RightForeArm')
for _i, _w in zip([298, 302, 303, 307, 311, 313, 320, 322, 325, 333, 336, 387, 388, 448, 451, 452, 453, 456, 457, 458, 459, 460, 462, 463, 464], [0.1006, 0.2382, 0.09886, 0.8864, 0.889, 0.9062, 0.8698, 0.07399, 0.07605, 0.02108, 0.03642, 0.08385, 0.06216, 0.9087, 0.9151, 0.9035, 0.886, 0.8947, 0.8894, 0.05087, 0.05181, 0.0688, 0.06955, 0.06187, 0.06464]): _vg.add([_i], _w, 'REPLACE')
_vg = ob_skin.vertex_groups.new(name='RightForeArm.001')
for _i, _w in zip([253, 269, 273, 274, 287, 298, 299, 302, 303, 310, 312, 316, 333, 336, 431, 432, 435, 436, 439, 440, 444, 445, 446, 450, 455], [0.9477, 0.02041, 0.0166, 0.02057, 0.9089, 0.7376, 0.01988, 0.379, 0.1566, 0.7279, 0.2268, 0.07431, 0.05639, 0.8872, 0.8327, 0.07223, 0.804, 0.06936, 0.8665, 0.1319, 0.8692, 0.1218, 0.8867, 0.5234, 0.9562]): _vg.add([_i], _w, 'REPLACE')
_vg = ob_skin.vertex_groups.new(name='RightForeArm.002')
for _i, _w in zip([267, 269, 270, 273, 274, 275, 281, 431, 435, 446, 450], [0.0166, 0.925, 0.01481, 0.928, 0.9307, 0.01897, 0.9632, 0.03771, 0.07203, 0.09834, 0.4718]): _vg.add([_i], _w, 'REPLACE')
_vg = ob_skin.vertex_groups.new(name='RightForeArm.003')
_vg = ob_skin.vertex_groups.new(name='RightForeArm.004')
for _i, _w in zip([267, 269, 270, 273, 274, 275, 279, 384, 409, 410, 411], [0.9653, 0.02014, 0.9663, 0.01779, 0.01597, 0.9642, 0.9769, 0.9974, 0.9975, 0.9984, 0.9976]): _vg.add([_i], _w, 'REPLACE')
_vg = ob_skin.vertex_groups.new(name='RightForeArm.005')
for _i, _w in zip([284, 294, 304, 431, 432, 434, 435, 436, 437, 439, 440, 443, 455], [0.0008981, 0.0006669, 0.01493, 0.07553, 0.7809, 0.06774, 0.07155, 0.7667, 0.06048, 0.1053, 0.7258, 0.09595, 0.003873]): _vg.add([_i], _w, 'REPLACE')
_vg = ob_skin.vertex_groups.new(name='RightForeArm.006')
for _i, _w in zip([284, 292, 294, 297, 299, 431, 432, 435, 436], [0.9355, 0.9441, 0.935, 0.02076, 0.9184, 0.01794, 0.01363, 0.02179, 0.01201]): _vg.add([_i], _w, 'REPLACE')
_vg = ob_skin.vertex_groups.new(name='RightForeArm.007')
for _i, _w in zip([282, 286, 296, 297, 299, 412, 413, 414, 415], [0.5096, 0.9178, 0.5061, 0.8759, 0.01507, 0.07639, 0.05223, 0.2035, 0.1653]): _vg.add([_i], _w, 'REPLACE')
_vg = ob_skin.vertex_groups.new(name='RightForeArm.008')
for _i, _w in zip([282, 286, 296, 297, 412, 413, 414, 415], [0.4741, 0.05696, 0.4775, 0.08708, 0.9209, 0.9461, 0.7904, 0.8296]): _vg.add([_i], _w, 'REPLACE')
_vg = ob_skin.vertex_groups.new(name='RightForeArm.009')
for _i, _w in zip([361, 432, 434, 437, 444, 445, 447, 449], [0.002067, 0.05674, 0.7081, 0.05206, 0.0968, 0.7197, 0.1001, 0.01211]): _vg.add([_i], _w, 'REPLACE')
_vg = ob_skin.vertex_groups.new(name='RightForeArm.010')
for _i, _w in zip([304, 314, 317, 319, 330, 331, 432, 434, 436, 437], [0.9187, 0.9416, 0.9379, 0.007594, 0.00839, 0.9358, 0.01039, 0.01342, 0.01322, 0.008277]): _vg.add([_i], _w, 'REPLACE')
_vg = ob_skin.vertex_groups.new(name='RightForeArm.011')
for _i, _w in zip([301, 315, 317, 319, 330, 331, 416, 417, 418, 419], [0.5125, 0.5065, 0.0007859, 0.9056, 0.9064, 0.002897, 0.2226, 0.3322, 0.06925, 0.3006]): _vg.add([_i], _w, 'REPLACE')
_vg = ob_skin.vertex_groups.new(name='RightForeArm.012')
for _i, _w in zip([301, 315, 319, 330, 416, 417, 418, 419], [0.4668, 0.48, 0.06459, 0.06332, 0.7695, 0.6565, 0.9285, 0.6893]): _vg.add([_i], _w, 'REPLACE')
_vg = ob_skin.vertex_groups.new(name='RightForeArm.013')
for _i, _w in zip([300, 434, 436, 437, 440, 443, 445, 447, 449, 454, 461], [0.07376, 0.1083, 0.06284, 0.7785, 0.1005, 0.7267, 0.09621, 0.7156, 0.4699, 0.4969, 0.09433]): _vg.add([_i], _w, 'REPLACE')
_vg = ob_skin.vertex_groups.new(name='RightForeArm.014')
for _i, _w in zip([334, 350, 352, 361, 362, 377, 378, 383, 434, 437, 449, 454], [0.957, 0.008281, 0.02375, 0.9254, 0.9462, 0.002506, 0.004713, 0.961, 0.06696, 0.06456, 0.481, 0.4775]): _vg.add([_i], _w, 'REPLACE')
_vg = ob_skin.vertex_groups.new(name='RightForeArm.015')
_vg = ob_skin.vertex_groups.new(name='RightForeArm.016')
for _i, _w in zip([334, 350, 352, 361, 362, 377, 378, 425, 427, 428, 430], [0.001155, 0.9703, 0.9617, 0.02044, 0.001585, 0.973, 0.9721, 0.9936, 0.9982, 0.9975, 0.9948]): _vg.add([_i], _w, 'REPLACE')
_vg = ob_skin.vertex_groups.new(name='RightForeArm.017')
for _i, _w in zip([261, 262, 264, 266, 287, 298, 300, 302, 303, 310, 312, 316, 333, 336, 421, 440, 443, 445, 447, 461], [0.05729, 0.01466, 0.7616, 0.1361, 0.08072, 0.1578, 0.8172, 0.3772, 0.7355, 0.2638, 0.7634, 0.9122, 0.8995, 0.06682, 0.9623, 0.006256, 0.1255, 0.02048, 0.1443, 0.8168]): _vg.add([_i], _w, 'REPLACE')
_vg = ob_skin.vertex_groups.new(name='RightForeArm.018')
for _i, _w in zip([255, 256, 257, 258, 259, 260, 261, 262, 264, 266, 300, 461], [0.03395, 0.06023, 0.06919, 0.06221, 0.5279, 0.9154, 0.8505, 0.9282, 0.1889, 0.8467, 0.08683, 0.05164]): _vg.add([_i], _w, 'REPLACE')
_vg = ob_skin.vertex_groups.new(name='RightForeArm.019')
for _i, _w in zip([255, 256, 257, 258, 259, 260, 261, 262], [0.9566, 0.9388, 0.9263, 0.9355, 0.4515, 0.07655, 0.0843, 0.02157]): _vg.add([_i], _w, 'REPLACE')
_vg = ob_skin.vertex_groups.new(name='LowerSpine.005')
for _i, _w in zip([95, 188, 247, 249, 250, 276, 289, 290, 295, 385], [0.2699, 0.07169, 0.000177, 0.2535, 0.08332, 0.3234, 0.5039, 0.01044, 0.03369, 0.02094]): _vg.add([_i], _w, 'REPLACE')
_vg = ob_skin.vertex_groups.new(name='AssBone')
for _i, _w in zip([37, 93, 95, 96, 188, 190, 243, 246, 249, 250, 276, 277, 288, 289, 295, 385], [0.006984, 0.01261, 0.3698, 0.0533, 0.09671, 8.801e-05, 0.01993, 9.549e-05, 0.3379, 0.09672, 0.4446, 0.2442, 0.05331, 0.3698, 0.01261, 0.006987]): _vg.add([_i], _w, 'REPLACE')
_vg = ob_skin.vertex_groups.new(name='AssBone.L')
for _i, _w in zip([36, 37, 38, 39, 93, 94, 95, 96, 97, 98, 99, 185, 186, 187, 188, 189, 190, 191, 192, 193, 194, 202, 243, 246, 249, 250, 277, 288, 365], [0.07288, 0.01507, 0.05585, 0.1109, 0.407, 0.417, 0.09241, 0.6462, 0.0951, 0.08334, 0.07297, 0.4522, 0.4394, 0.4349, 0.6042, 0.1007, 0.5993, 0.07527, 0.04498, 0.01978, 0.03511, 0.006369, 0.3961, 0.154, 0.1276, 0.01998, 0.3303, 0.07432, 0.0218]): _vg.add([_i], _w, 'REPLACE')
_vg = ob_skin.vertex_groups.new(name='Thigh.L')
for _i, _w in zip([36, 37, 38, 39, 93, 94, 95, 96, 97, 98, 99, 185, 186, 187, 188, 189, 190, 191, 192, 193, 194, 202, 203, 204, 205, 206, 207, 208, 209, 211, 213, 243, 246, 249], [0.007957, 0.01548, 0.05589, 0.06894, 0.4691, 0.4807, 0.09305, 0.1281, 0.07385, 0.07194, 0.06749, 0.481, 0.5025, 0.4996, 0.1395, 0.8224, 0.1732, 0.9001, 0.9162, 0.9462, 0.9559, 0.7952, 0.7938, 0.09355, 0.4963, 0.0797, 0.03767, 0.05621, 0.08164, 0.007592, 0.0777, 0.07768, 0.008892, 0.009548]): _vg.add([_i], _w, 'REPLACE')
_vg = ob_skin.vertex_groups.new(name='LowerSpine.003')
for _i, _w in zip([195, 196, 197, 198, 199, 200, 201, 202, 203, 204, 205, 206, 207, 208, 209, 210, 211, 212, 213, 214, 215, 216, 217, 218, 219, 220, 221, 222, 223, 224, 225, 227, 228, 229, 230], [0.9822, 0.9854, 0.9549, 0.945, 0.967, 0.9535, 0.9309, 0.1658, 0.1993, 0.8931, 0.5036, 0.9209, 0.9574, 0.9463, 0.9149, 0.9817, 0.9698, 0.9887, 0.9217, 0.9859, 0.9875, 0.8498, 0.9182, 0.3757, 0.06841, 0.6147, 0.5058, 0.1849, 0.4639, 0.4934, 0.07636, 0.2748, 0.2064, 0.1536, 0.004365]): _vg.add([_i], _w, 'REPLACE')
_vg = ob_skin.vertex_groups.new(name='LowerSpine.004')
for _i, _w in zip([197, 198, 199, 200, 201, 216, 217, 218, 219, 220, 221, 222, 223, 224, 225, 226, 227, 228, 229, 230, 231, 232, 233], [0.03817, 0.05508, 0.01598, 0.04282, 0.06903, 0.1502, 0.08182, 0.6241, 0.9316, 0.3853, 0.4942, 0.8151, 0.5361, 0.5066, 0.9236, 1.003, 0.7252, 0.7936, 0.8464, 0.9728, 0.9863, 1.048, 1.005]): _vg.add([_i], _w, 'REPLACE')
_vg = ob_skin.vertex_groups.new(name='AssBone.R')
for _i, _w in zip([96, 188, 190, 241, 242, 243, 244, 245, 246, 247, 249, 250, 251, 252, 254, 263, 271, 272, 277, 288, 289, 290, 295, 355, 359, 365, 385, 386, 468], [0.07431, 0.01998, 0.154, 0.03514, 0.0198, 0.3961, 0.04501, 0.07528, 0.5993, 0.1007, 0.1276, 0.6042, 0.4349, 0.4394, 0.4522, 0.07298, 0.08335, 0.0951, 0.3303, 0.6462, 0.09242, 0.417, 0.407, 0.1109, 0.05585, 0.02181, 0.01509, 0.07288, 0.006359]): _vg.add([_i], _w, 'REPLACE')
_vg = ob_skin.vertex_groups.new(name='Thigh.R')
for _i, _w in zip([190, 241, 242, 243, 244, 245, 246, 247, 249, 250, 251, 252, 254, 263, 271, 272, 288, 289, 290, 295, 355, 359, 385, 386, 468, 469, 470, 471, 472, 473, 474, 475, 477, 479], [0.008892, 0.9559, 0.9461, 0.0777, 0.9162, 0.9001, 0.1732, 0.8224, 0.009562, 0.1395, 0.4996, 0.5025, 0.481, 0.06749, 0.07195, 0.07386, 0.1281, 0.09306, 0.4807, 0.4691, 0.06895, 0.0559, 0.01549, 0.007963, 0.7952, 0.7938, 0.09354, 0.4963, 0.07972, 0.0377, 0.05621, 0.08164, 0.007612, 0.07771]): _vg.add([_i], _w, 'REPLACE')
_vg = ob_skin.vertex_groups.new(name='LowerSpine.007')
for _i, _w in zip([234, 235, 236, 237, 238, 239, 240, 468, 469, 470, 471, 472, 473, 474, 475, 476, 477, 478, 479, 480, 481, 482, 483, 484, 485, 486, 487, 488, 489, 490, 491, 493, 494, 495, 496], [0.9306, 0.9534, 0.967, 0.945, 0.955, 0.9857, 0.9823, 0.1658, 0.1993, 0.8931, 0.5036, 0.9209, 0.9574, 0.9463, 0.9149, 0.9817, 0.9698, 0.9887, 0.9217, 0.9859, 0.9875, 0.8507, 0.9204, 0.3764, 0.06852, 0.6149, 0.5052, 0.1811, 0.4814, 0.5252, 0.07449, 0.2775, 0.2042, 0.09221, 0.005381]): _vg.add([_i], _w, 'REPLACE')
_vg = ob_skin.vertex_groups.new(name='LowerSpine.006')
for _i, _w in zip([234, 235, 236, 237, 238, 482, 483, 484, 485, 486, 487, 488, 489, 490, 491, 492, 493, 494, 495, 496, 497, 498, 499], [0.06935, 0.04305, 0.01599, 0.05511, 0.03802, 0.1493, 0.07964, 0.6233, 0.9315, 0.3851, 0.4948, 0.8189, 0.5186, 0.4748, 0.9255, 0.9934, 0.7225, 0.7958, 0.9078, 0.9723, 0.9855, 1.048, 1.004]): _vg.add([_i], _w, 'REPLACE')
_m = ob_skin.modifiers.new('Armature', 'ARMATURE')
_m.object = ob_armature
ob_armature.location = (0.0, 0.0, 0.0)
ob_armature.lineart.crease_threshold = 0.0

# ---- collection membership
col_collection.objects.link(ob_skin)
col_collection.objects.link(ob_armature)

# ---- scene / render settings (as saved in the file)
scene.frame_start = 1; scene.frame_end = 250; scene.frame_set(0)
scene.render.engine = 'BLENDER_EEVEE_NEXT'
scene.cycles.use_denoising = False
scene.cycles.samples = 128
scene.cycles.sampling_pattern = 'TABULATED_SOBOL'
scene.cycles.use_adaptive_sampling = False
scene.cycles.use_light_tree = False
scene.view_settings.view_transform = 'Filmic'
bpy.context.view_layer.update()

# ---- added for rendering (the .blend has no active camera and no usable light): camera, sun
cam_auto = bpy.data.cameras.new('AutoCamera')
cam_auto.lens = 50.0
cam_auto.sensor_width = 36.0
cam_auto.clip_end = 1000.0
ob_auto_camera = bpy.data.objects.new('AutoCamera', cam_auto)
scene.collection.objects.link(ob_auto_camera)
ob_auto_camera.location = (13.5103, -16.6348, 7.06842)
ob_auto_camera.rotation_euler = (1.09748, -7.21219e-08, 0.694738)
scene.camera = ob_auto_camera
light_auto_sun = bpy.data.lights.new('AutoSun', 'SUN')
light_auto_sun.energy = 3.0
light_auto_sun.angle = 0.0523599
ob_auto_sun = bpy.data.objects.new('AutoSun', light_auto_sun)
scene.collection.objects.link(ob_auto_sun)
ob_auto_sun.rotation_euler = (0.872665, 0.174533, 0.523599)
bpy.context.view_layer.update()
